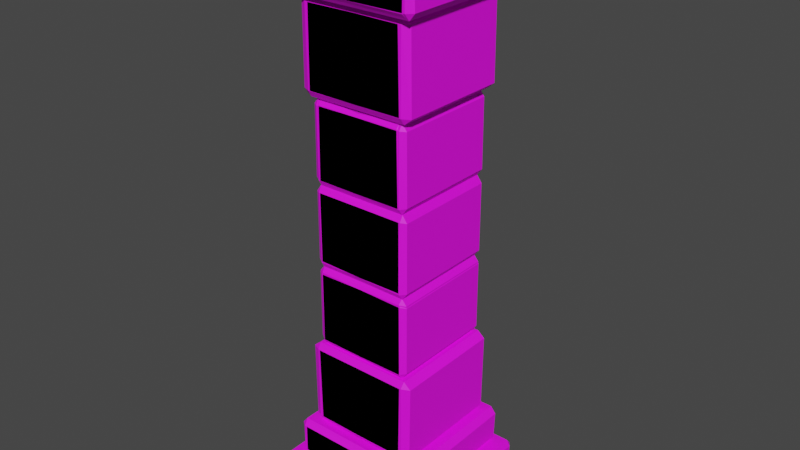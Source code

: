 # Source: Pillar_Standalone.blend  (saved by Blender 2.91.10; exported with 4.5.12 LTS)
import bpy
from mathutils import Matrix  # noqa: F401  (used for matrix-valued properties, if any)

bpy.ops.wm.read_factory_settings(use_empty=True)
scene = bpy.context.scene
scene.name = 'Scene'

# ---- collections
col_collection = bpy.data.collections.new('Collection'); scene.collection.children.link(col_collection)

# ---- images (referenced by path relative to the original .blend; pixels are not part of the script)
import os
ASSET_DIR = os.environ.get("B2B_ASSET_DIR", "")  # directory of the original .blend (textures are referenced by path, not embedded)
HERE = os.path.dirname(os.path.abspath(__file__))  # packed textures are extracted next to this script under _unpacked/

def load_image(name, relpath, width, height, colorspace="sRGB"):
    """Load a texture the original file referenced (path relative to the .blend, or extracted next to this script)."""
    p = next((c for c in (os.path.join(HERE, relpath), os.path.join(ASSET_DIR, relpath)) if relpath and os.path.exists(c)), "")
    if p:
        img = bpy.data.images.load(p, check_existing=True)
        img.name = name
    else:  # same state as the original file: an image datablock whose file is absent (Cycles renders it pink)
        img = bpy.data.images.new(name, width, height)
        img.source = "FILE"
        img.filepath = "//" + (relpath or name)
    img.colorspace_settings.name = colorspace
    return img
img_color2_png_010 = load_image('Color2.png.010', 'Color2.png', 1024, 1024, 'sRGB')

# ---- materials (node trees are filled in below, after node groups)
mat_material_010 = bpy.data.materials.new('Material.010')
mat_material_010.use_transparent_shadow = False

# ---- material node trees
mat_material_010.use_nodes = True; mat_material_010.node_tree.nodes.clear()
_N = mat_material_010.node_tree.nodes; _L = mat_material_010.node_tree.links
n0 = _N.new('ShaderNodeBsdfPrincipled'); n0.name = 'Principled BSDF'; n0.location = (10, 300)
n0.distribution = 'GGX'
n0.subsurface_method = 'BURLEY'
n0.inputs[2].default_value = 0.6
n0.inputs[3].default_value = 1.45
n0.inputs[27].default_value = (0.0, 0.0, 0.0, 1.0)
n0.inputs[28].default_value = 1.0
n1 = _N.new('ShaderNodeOutputMaterial'); n1.name = 'Material Output'; n1.location = (300, 300)
n2 = _N.new('ShaderNodeTexImage'); n2.name = 'Image Texture'; n2.location = (-280, 280)
n2.image = img_color2_png_010
_L.new(n0.outputs[0], n1.inputs[0])
_L.new(n2.outputs[0], n0.inputs[0])
n1.is_active_output = True

# ---- world
world_world = bpy.data.worlds.new('World'); scene.world = world_world
world_world.use_nodes = True; world_world.node_tree.nodes.clear()
_N = world_world.node_tree.nodes; _L = world_world.node_tree.links
n0 = _N.new('ShaderNodeOutputWorld'); n0.name = 'World Output'; n0.location = (300, 300)
n1 = _N.new('ShaderNodeBackground'); n1.name = 'Background'; n1.location = (10, 300)
n1.inputs[0].default_value = (0.05088, 0.05088, 0.05088, 1.0)
_L.new(n1.outputs[0], n0.inputs[0])
n0.is_active_output = True
world_world.color = (0.05088, 0.05088, 0.05088)
world_world.use_sun_shadow = False
world_world.sun_shadow_jitter_overblur = 0.0

# ---- meshes
me_cube_015 = bpy.data.meshes.new('Cube.015')
me_cube_015.from_pydata([(0.276, -0.2298, 0.0), (0.2745, -0.2474, 0.0231), (0.2865, -0.2298, 0.02366), (0.273, -0.2474, 0.1129), (0.276, -0.2298, 0.1354), (0.2878, -0.2298, 0.1149), (-0.259, -0.2298, 0.0), (-0.2742, -0.2298, 0.0223), (-0.2639, -0.2474, 0.02367), (-0.269, -0.2298, 0.1356), (-0.262, -0.2474, 0.1143), (-0.2747, -0.2298, 0.1117), (-0.1805, -0.1696, 1.78), (-0.1795, -0.1815, 1.757), (-0.2038, -0.1696, 1.76), (-0.1784, -0.1815, 1.487), (-0.1805, -0.1696, 1.465), (-0.2066, -0.1696, 1.487), (0.1703, -0.1696, 1.78), (0.199, -0.1696, 1.761), (0.1682, -0.1815, 1.76), (0.1776, -0.1696, 1.466), (0.1724, -0.1815, 1.488), (0.1993, -0.1696, 1.491), (-0.1625, -0.159, 1.464), (-0.1615, -0.1697, 1.441), (-0.1795, -0.159, 1.44), (-0.1606, -0.1697, 1.194), (-0.1625, -0.159, 1.173), (-0.1813, -0.159, 1.199), (0.1533, -0.159, 1.464), (0.1713, -0.159, 1.442), (0.1514, -0.1697, 1.444), (0.1599, -0.159, 1.175), (0.1551, -0.1697, 1.195), (0.1747, -0.159, 1.207), (-0.1641, -0.159, 1.174), (-0.1632, -0.1697, 1.152), (-0.1812, -0.159, 1.15), (-0.1606, -0.1697, 0.9046), (-0.1625, -0.159, 0.8835), (-0.1813, -0.159, 0.9094), (0.1603, -0.159, 1.172), (0.1783, -0.159, 1.15), (0.1585, -0.1697, 1.153), (0.1631, -0.159, 0.889), (0.1584, -0.1697, 0.9098), (0.178, -0.159, 0.9218), (-0.1637, -0.159, 0.8834), (-0.1628, -0.1697, 0.8611), (-0.1808, -0.159, 0.8593), (-0.161, -0.1697, 0.6127), (-0.1621, -0.159, 0.5915), (-0.1813, -0.159, 0.6198), (0.1615, -0.159, 0.8883), (0.1795, -0.159, 0.8663), (0.1596, -0.1697, 0.8688), (0.1627, -0.159, 0.5931), (0.1607, -0.1697, 0.61), (0.1772, -0.159, 0.6245), (-0.2247, -0.1989, 1.925), (-0.2234, -0.2131, 1.902), (-0.2406, -0.1989, 1.904), (-0.2222, -0.2131, 1.803), (-0.2247, -0.1989, 1.78), (-0.2439, -0.1989, 1.804), (0.2108, -0.1989, 1.925), (0.2323, -0.1989, 1.903), (0.2148, -0.2131, 1.901), (0.2196, -0.1989, 1.781), (0.2133, -0.2131, 1.801), (0.2328, -0.1989, 1.804), (-0.276, -0.2298, 2.03), (-0.2745, -0.2473, 2.007), (-0.2865, -0.2298, 2.006), (-0.273, -0.2473, 1.947), (-0.276, -0.2298, 1.925), (-0.2878, -0.2298, 1.945), (0.259, -0.2298, 2.03), (0.2742, -0.2298, 2.008), (0.2639, -0.2474, 2.006), (0.269, -0.2298, 1.924), (0.262, -0.2474, 1.946), (0.2747, -0.2298, 1.948), (0.1805, -0.1696, 0.2796), (0.1795, -0.1815, 0.3027), (0.2038, -0.1696, 0.2999), (0.1784, -0.1815, 0.5734), (0.1805, -0.1696, 0.5953), (0.2066, -0.1696, 0.5732), (-0.1703, -0.1696, 0.2796), (-0.199, -0.1696, 0.299), (-0.1682, -0.1815, 0.2999), (-0.1776, -0.1696, 0.5937), (-0.1724, -0.1815, 0.5721), (-0.1993, -0.1696, 0.569), (0.2247, -0.1989, 0.1356), (0.2234, -0.2131, 0.1587), (0.2406, -0.1989, 0.1564), (0.2222, -0.2131, 0.2579), (0.2247, -0.1989, 0.2804), (0.2439, -0.1989, 0.2568), (-0.2108, -0.1989, 0.1356), (-0.2323, -0.1989, 0.1579), (-0.2148, -0.2131, 0.1593), (-0.2196, -0.1989, 0.2796), (-0.2133, -0.2131, 0.2594), (-0.2328, -0.1989, 0.2568), (-0.276, -0.2298, 0.0), (-0.2745, -0.2474, 0.0231), (-0.2865, -0.2298, 0.02366), (-0.273, -0.2474, 0.1129), (-0.276, -0.2298, 0.1354), (-0.2878, -0.2298, 0.1149), (0.259, -0.2298, 0.0), (0.2742, -0.2298, 0.0223), (0.2639, -0.2474, 0.02367), (0.269, -0.2298, 0.1356), (0.262, -0.2474, 0.1143), (0.2747, -0.2298, 0.1117), (0.1805, -0.1696, 1.78), (0.1795, -0.1815, 1.757), (0.2038, -0.1696, 1.76), (0.1784, -0.1815, 1.487), (0.1805, -0.1696, 1.465), (0.2066, -0.1696, 1.487), (-0.1703, -0.1696, 1.78), (-0.199, -0.1696, 1.761), (-0.1682, -0.1815, 1.76), (-0.1776, -0.1696, 1.466), (-0.1724, -0.1815, 1.488), (-0.1993, -0.1696, 1.491), (0.1625, -0.159, 1.464), (0.1615, -0.1697, 1.441), (0.1795, -0.159, 1.44), (0.1606, -0.1697, 1.194), (0.1625, -0.159, 1.173), (0.1813, -0.159, 1.199), (-0.1533, -0.159, 1.464), (-0.1713, -0.159, 1.442), (-0.1514, -0.1697, 1.444), (-0.1599, -0.159, 1.175), (-0.1551, -0.1697, 1.195), (-0.1747, -0.159, 1.207), (0.1641, -0.159, 1.174), (0.1632, -0.1697, 1.152), (0.1812, -0.159, 1.15), (0.1606, -0.1697, 0.9046), (0.1625, -0.159, 0.8835), (0.1813, -0.159, 0.9094), (-0.1603, -0.159, 1.172), (-0.1783, -0.159, 1.15), (-0.1585, -0.1697, 1.153), (-0.1631, -0.159, 0.889), (-0.1584, -0.1697, 0.9098), (-0.178, -0.159, 0.9218), (0.1637, -0.159, 0.8834), (0.1628, -0.1697, 0.8611), (0.1808, -0.159, 0.8593), (0.161, -0.1697, 0.6127), (0.1621, -0.159, 0.5915), (0.1813, -0.159, 0.6198), (-0.1615, -0.159, 0.8883), (-0.1795, -0.159, 0.8663), (-0.1596, -0.1697, 0.8688), (-0.1627, -0.159, 0.5931), (-0.1607, -0.1697, 0.61), (-0.1772, -0.159, 0.6245), (0.2247, -0.1989, 1.925), (0.2234, -0.2131, 1.902), (0.2406, -0.1989, 1.904), (0.2222, -0.2131, 1.803), (0.2247, -0.1989, 1.78), (0.2439, -0.1989, 1.804), (-0.2108, -0.1989, 1.925), (-0.2323, -0.1989, 1.903), (-0.2148, -0.2131, 1.901), (-0.2196, -0.1989, 1.781), (-0.2133, -0.2131, 1.801), (-0.2328, -0.1989, 1.804), (0.276, -0.2298, 2.03), (0.2745, -0.2473, 2.007), (0.2865, -0.2298, 2.006), (0.273, -0.2473, 1.947), (0.276, -0.2298, 1.925), (0.2878, -0.2298, 1.945), (-0.259, -0.2298, 2.03), (-0.2742, -0.2298, 2.008), (-0.2639, -0.2474, 2.006), (-0.269, -0.2298, 1.924), (-0.262, -0.2474, 1.946), (-0.2747, -0.2298, 1.948), (-0.1805, -0.1696, 0.2796), (-0.1795, -0.1815, 0.3027), (-0.2038, -0.1696, 0.2999), (-0.1784, -0.1815, 0.5734), (-0.1805, -0.1696, 0.5953), (-0.2066, -0.1696, 0.5732), (0.1703, -0.1696, 0.2796), (0.199, -0.1696, 0.299), (0.1682, -0.1815, 0.2999), (0.1776, -0.1696, 0.5937), (0.1724, -0.1815, 0.5721), (0.1993, -0.1696, 0.569), (-0.2247, -0.1989, 0.1356), (-0.2234, -0.2131, 0.1587), (-0.2406, -0.1989, 0.1564), (-0.2222, -0.2131, 0.2579), (-0.2247, -0.1989, 0.2804), (-0.2439, -0.1989, 0.2568), (0.2108, -0.1989, 0.1356), (0.2323, -0.1989, 0.1579), (0.2148, -0.2131, 0.1593), (0.2196, -0.1989, 0.2796), (0.2133, -0.2131, 0.2594), (0.2328, -0.1989, 0.2568), (0.276, 0.2298, 0.0), (0.2745, 0.2474, 0.0231), (0.2865, 0.2298, 0.02366), (0.273, 0.2474, 0.1129), (0.276, 0.2298, 0.1354), (0.2878, 0.2298, 0.1149), (0.276, 0.0, 0.0), (0.2865, 0.0, 0.02366), (0.2878, 0.0, 0.1149), (0.276, 0.0, 0.1354), (-0.259, 0.2298, 0.0), (-0.2742, 0.2298, 0.0223), (-0.2639, 0.2474, 0.02367), (-0.269, 0.2298, 0.1356), (-0.262, 0.2474, 0.1143), (-0.2747, 0.2298, 0.1117), (-0.2742, 0.0, 0.0223), (-0.259, 0.0, 0.0), (-0.269, 0.0, 0.1356), (-0.2747, 0.0, 0.1117), (-0.1805, 0.1696, 1.78), (-0.1795, 0.1815, 1.757), (-0.2038, 0.1696, 1.76), (-0.1784, 0.1815, 1.487), (-0.1805, 0.1696, 1.465), (-0.2066, 0.1696, 1.487), (-0.1805, 0.0, 1.78), (-0.2038, 0.0, 1.76), (-0.2066, 0.0, 1.487), (-0.1805, 0.0, 1.465), (0.1703, 0.1696, 1.78), (0.199, 0.1696, 1.761), (0.1682, 0.1815, 1.76), (0.1776, 0.1696, 1.466), (0.1724, 0.1815, 1.488), (0.1993, 0.1696, 1.491), (0.199, 0.0, 1.761), (0.1703, 0.0, 1.78), (0.1776, 0.0, 1.466), (0.1993, 0.0, 1.491), (-0.1625, 0.159, 1.464), (-0.1615, 0.1697, 1.441), (-0.1795, 0.159, 1.44), (-0.1606, 0.1697, 1.194), (-0.1625, 0.159, 1.173), (-0.1813, 0.159, 1.199), (-0.1625, 0.0, 1.464), (-0.1795, 0.0, 1.44), (-0.1813, 0.0, 1.199), (-0.1625, 0.0, 1.173), (0.1533, 0.159, 1.464), (0.1713, 0.159, 1.442), (0.1514, 0.1697, 1.444), (0.1599, 0.159, 1.175), (0.1551, 0.1697, 1.195), (0.1747, 0.159, 1.207), (0.1713, 0.0, 1.442), (0.1533, 0.0, 1.464), (0.1599, 0.0, 1.175), (0.1747, 0.0, 1.207), (-0.1641, 0.159, 1.174), (-0.1632, 0.1697, 1.152), (-0.1812, 0.159, 1.15), (-0.1606, 0.1697, 0.9046), (-0.1625, 0.159, 0.8835), (-0.1813, 0.159, 0.9094), (-0.1641, 0.0, 1.174), (-0.1812, 0.0, 1.15), (-0.1813, 0.0, 0.9094), (-0.1625, 0.0, 0.8835), (0.1603, 0.159, 1.172), (0.1783, 0.159, 1.15), (0.1585, 0.1697, 1.153), (0.1631, 0.159, 0.889), (0.1584, 0.1697, 0.9098), (0.178, 0.159, 0.9218), (0.1783, 0.0, 1.15), (0.1603, 0.0, 1.172), (0.1631, 0.0, 0.889), (0.178, 0.0, 0.9218), (-0.1637, 0.159, 0.8834), (-0.1628, 0.1697, 0.8611), (-0.1808, 0.159, 0.8593), (-0.161, 0.1697, 0.6127), (-0.1621, 0.159, 0.5915), (-0.1813, 0.159, 0.6198), (-0.1637, 0.0, 0.8834), (-0.1808, 0.0, 0.8593), (-0.1813, 0.0, 0.6198), (-0.1621, 0.0, 0.5915), (0.1615, 0.159, 0.8883), (0.1795, 0.159, 0.8663), (0.1596, 0.1697, 0.8688), (0.1627, 0.159, 0.5931), (0.1607, 0.1697, 0.61), (0.1772, 0.159, 0.6245), (0.1795, 0.0, 0.8663), (0.1615, 0.0, 0.8883), (0.1627, 0.0, 0.5931), (0.1772, 0.0, 0.6245), (-0.2247, 0.1989, 1.925), (-0.2234, 0.2131, 1.902), (-0.2406, 0.1989, 1.904), (-0.2222, 0.2131, 1.803), (-0.2247, 0.1989, 1.78), (-0.2439, 0.1989, 1.804), (-0.2247, 0.0, 1.925), (-0.2406, 0.0, 1.904), (-0.2439, 0.0, 1.804), (-0.2247, 0.0, 1.78), (0.2108, 0.1989, 1.925), (0.2323, 0.1989, 1.903), (0.2148, 0.2131, 1.901), (0.2196, 0.1989, 1.781), (0.2133, 0.2131, 1.801), (0.2328, 0.1989, 1.804), (0.2323, 0.0, 1.903), (0.2108, 0.0, 1.925), (0.2196, 0.0, 1.781), (0.2328, 0.0, 1.804), (-0.276, 0.2298, 2.03), (-0.2745, 0.2473, 2.007), (-0.2865, 0.2298, 2.006), (-0.273, 0.2473, 1.947), (-0.276, 0.2298, 1.925), (-0.2878, 0.2298, 1.945), (-0.276, 0.0, 2.03), (-0.2865, 0.0, 2.006), (-0.2878, 0.0, 1.945), (-0.276, 0.0, 1.925), (0.259, 0.2298, 2.03), (0.2742, 0.2298, 2.008), (0.2639, 0.2474, 2.006), (0.269, 0.2298, 1.924), (0.262, 0.2474, 1.946), (0.2747, 0.2298, 1.948), (0.2742, 0.0, 2.008), (0.259, 0.0, 2.03), (0.269, 0.0, 1.924), (0.2747, 0.0, 1.948), (0.1805, 0.1696, 0.2796), (0.1795, 0.1815, 0.3027), (0.2038, 0.1696, 0.2999), (0.1784, 0.1815, 0.5734), (0.1805, 0.1696, 0.5953), (0.2066, 0.1696, 0.5732), (0.1805, 0.0, 0.2796), (0.2038, 0.0, 0.2999), (0.2066, 0.0, 0.5732), (0.1805, 0.0, 0.5953), (-0.1703, 0.1696, 0.2796), (-0.199, 0.1696, 0.299), (-0.1682, 0.1815, 0.2999), (-0.1776, 0.1696, 0.5937), (-0.1724, 0.1815, 0.5721), (-0.1993, 0.1696, 0.569), (-0.199, 0.0, 0.299), (-0.1703, 0.0, 0.2796), (-0.1776, 0.0, 0.5937), (-0.1993, 0.0, 0.569), (0.2247, 0.1989, 0.1356), (0.2234, 0.2131, 0.1587), (0.2406, 0.1989, 0.1564), (0.2222, 0.2131, 0.2579), (0.2247, 0.1989, 0.2804), (0.2439, 0.1989, 0.2568), (0.2247, 0.0, 0.1356), (0.2406, 0.0, 0.1564), (0.2439, 0.0, 0.2568), (0.2247, 0.0, 0.2804), (-0.2108, 0.1989, 0.1356), (-0.2323, 0.1989, 0.1579), (-0.2148, 0.2131, 0.1593), (-0.2196, 0.1989, 0.2796), (-0.2133, 0.2131, 0.2594), (-0.2328, 0.1989, 0.2568), (-0.2323, 0.0, 0.1579), (-0.2108, 0.0, 0.1356), (-0.2196, 0.0, 0.2796), (-0.2328, 0.0, 0.2568), (-0.276, 0.2298, 0.0), (-0.2745, 0.2474, 0.0231), (-0.2865, 0.2298, 0.02366), (-0.273, 0.2474, 0.1129), (-0.276, 0.2298, 0.1354), (-0.2878, 0.2298, 0.1149), (-0.276, 0.0, 0.0), (-0.2865, 0.0, 0.02366), (-0.2878, 0.0, 0.1149), (-0.276, 0.0, 0.1354), (0.259, 0.2298, 0.0), (0.2742, 0.2298, 0.0223), (0.2639, 0.2474, 0.02367), (0.269, 0.2298, 0.1356), (0.262, 0.2474, 0.1143), (0.2747, 0.2298, 0.1117), (0.2742, 0.0, 0.0223), (0.259, 0.0, 0.0), (0.269, 0.0, 0.1356), (0.2747, 0.0, 0.1117), (0.1805, 0.1696, 1.78), (0.1795, 0.1815, 1.757), (0.2038, 0.1696, 1.76), (0.1784, 0.1815, 1.487), (0.1805, 0.1696, 1.465), (0.2066, 0.1696, 1.487), (0.1805, 0.0, 1.78), (0.2038, 0.0, 1.76), (0.2066, 0.0, 1.487), (0.1805, 0.0, 1.465), (-0.1703, 0.1696, 1.78), (-0.199, 0.1696, 1.761), (-0.1682, 0.1815, 1.76), (-0.1776, 0.1696, 1.466), (-0.1724, 0.1815, 1.488), (-0.1993, 0.1696, 1.491), (-0.199, 0.0, 1.761), (-0.1703, 0.0, 1.78), (-0.1776, 0.0, 1.466), (-0.1993, 0.0, 1.491), (0.1625, 0.159, 1.464), (0.1615, 0.1697, 1.441), (0.1795, 0.159, 1.44), (0.1606, 0.1697, 1.194), (0.1625, 0.159, 1.173), (0.1813, 0.159, 1.199), (0.1625, 0.0, 1.464), (0.1795, 0.0, 1.44), (0.1813, 0.0, 1.199), (0.1625, 0.0, 1.173), (-0.1533, 0.159, 1.464), (-0.1713, 0.159, 1.442), (-0.1514, 0.1697, 1.444), (-0.1599, 0.159, 1.175), (-0.1551, 0.1697, 1.195), (-0.1747, 0.159, 1.207), (-0.1713, 0.0, 1.442), (-0.1533, 0.0, 1.464), (-0.1599, 0.0, 1.175), (-0.1747, 0.0, 1.207), (0.1641, 0.159, 1.174), (0.1632, 0.1697, 1.152), (0.1812, 0.159, 1.15), (0.1606, 0.1697, 0.9046), (0.1625, 0.159, 0.8835), (0.1813, 0.159, 0.9094), (0.1641, 0.0, 1.174), (0.1812, 0.0, 1.15), (0.1813, 0.0, 0.9094), (0.1625, 0.0, 0.8835), (-0.1603, 0.159, 1.172), (-0.1783, 0.159, 1.15), (-0.1585, 0.1697, 1.153), (-0.1631, 0.159, 0.889), (-0.1584, 0.1697, 0.9098), (-0.178, 0.159, 0.9218), (-0.1783, 0.0, 1.15), (-0.1603, 0.0, 1.172), (-0.1631, 0.0, 0.889), (-0.178, 0.0, 0.9218), (0.1637, 0.159, 0.8834), (0.1628, 0.1697, 0.8611), (0.1808, 0.159, 0.8593), (0.161, 0.1697, 0.6127), (0.1621, 0.159, 0.5915), (0.1813, 0.159, 0.6198), (0.1637, 0.0, 0.8834), (0.1808, 0.0, 0.8593), (0.1813, 0.0, 0.6198), (0.1621, 0.0, 0.5915), (-0.1615, 0.159, 0.8883), (-0.1795, 0.159, 0.8663), (-0.1596, 0.1697, 0.8688), (-0.1627, 0.159, 0.5931), (-0.1607, 0.1697, 0.61), (-0.1772, 0.159, 0.6245), (-0.1795, 0.0, 0.8663), (-0.1615, 0.0, 0.8883), (-0.1627, 0.0, 0.5931), (-0.1772, 0.0, 0.6245), (0.2247, 0.1989, 1.925), (0.2234, 0.2131, 1.902), (0.2406, 0.1989, 1.904), (0.2222, 0.2131, 1.803), (0.2247, 0.1989, 1.78), (0.2439, 0.1989, 1.804), (0.2247, 0.0, 1.925), (0.2406, 0.0, 1.904), (0.2439, 0.0, 1.804), (0.2247, 0.0, 1.78), (-0.2108, 0.1989, 1.925), (-0.2323, 0.1989, 1.903), (-0.2148, 0.2131, 1.901), (-0.2196, 0.1989, 1.781), (-0.2133, 0.2131, 1.801), (-0.2328, 0.1989, 1.804), (-0.2323, 0.0, 1.903), (-0.2108, 0.0, 1.925), (-0.2196, 0.0, 1.781), (-0.2328, 0.0, 1.804), (0.276, 0.2298, 2.03), (0.2745, 0.2473, 2.007), (0.2865, 0.2298, 2.006), (0.273, 0.2473, 1.947), (0.276, 0.2298, 1.925), (0.2878, 0.2298, 1.945), (0.276, 0.0, 2.03), (0.2865, 0.0, 2.006), (0.2878, 0.0, 1.945), (0.276, 0.0, 1.925), (-0.259, 0.2298, 2.03), (-0.2742, 0.2298, 2.008), (-0.2639, 0.2474, 2.006), (-0.269, 0.2298, 1.924), (-0.262, 0.2474, 1.946), (-0.2747, 0.2298, 1.948), (-0.2742, 0.0, 2.008), (-0.259, 0.0, 2.03), (-0.269, 0.0, 1.924), (-0.2747, 0.0, 1.948), (-0.1805, 0.1696, 0.2796), (-0.1795, 0.1815, 0.3027), (-0.2038, 0.1696, 0.2999), (-0.1784, 0.1815, 0.5734), (-0.1805, 0.1696, 0.5953), (-0.2066, 0.1696, 0.5732), (-0.1805, 0.0, 0.2796), (-0.2038, 0.0, 0.2999), (-0.2066, 0.0, 0.5732), (-0.1805, 0.0, 0.5953), (0.1703, 0.1696, 0.2796), (0.199, 0.1696, 0.299), (0.1682, 0.1815, 0.2999), (0.1776, 0.1696, 0.5937), (0.1724, 0.1815, 0.5721), (0.1993, 0.1696, 0.569), (0.199, 0.0, 0.299), (0.1703, 0.0, 0.2796), (0.1776, 0.0, 0.5937), (0.1993, 0.0, 0.569), (-0.2247, 0.1989, 0.1356), (-0.2234, 0.2131, 0.1587), (-0.2406, 0.1989, 0.1564), (-0.2222, 0.2131, 0.2579), (-0.2247, 0.1989, 0.2804), (-0.2439, 0.1989, 0.2568), (-0.2247, 0.0, 0.1356), (-0.2406, 0.0, 0.1564), (-0.2439, 0.0, 0.2568), (-0.2247, 0.0, 0.2804), (0.2108, 0.1989, 0.1356), (0.2323, 0.1989, 0.1579), (0.2148, 0.2131, 0.1593), (0.2196, 0.1989, 0.2796), (0.2133, 0.2131, 0.2594), (0.2328, 0.1989, 0.2568), (0.2323, 0.0, 0.1579), (0.2108, 0.0, 0.1356), (0.2196, 0.0, 0.2796), (0.2328, 0.0, 0.2568)], [], [(8, 10, 3, 1), (232, 235, 11, 7), (234, 225, 4, 9), (2, 5, 224, 223), (0, 1, 2), (3, 4, 5), (6, 7, 8), (9, 10, 11), (222, 0, 2, 223), (1, 3, 5, 2), (4, 225, 224, 5), (6, 233, 232, 7), (234, 9, 11, 235), (10, 8, 7, 11), (0, 6, 8, 1), (9, 4, 3, 10), (222, 233, 6, 0), (20, 22, 15, 13), (252, 255, 23, 19), (254, 245, 16, 21), (14, 17, 244, 243), (12, 13, 14), (15, 16, 17), (18, 19, 20), (21, 22, 23), (242, 12, 14, 243), (13, 15, 17, 14), (16, 245, 244, 17), (18, 253, 252, 19), (254, 21, 23, 255), (22, 20, 19, 23), (12, 18, 20, 13), (21, 16, 15, 22), (242, 253, 18, 12), (32, 34, 27, 25), (272, 275, 35, 31), (274, 265, 28, 33), (26, 29, 264, 263), (24, 25, 26), (27, 28, 29), (30, 31, 32), (33, 34, 35), (262, 24, 26, 263), (25, 27, 29, 26), (28, 265, 264, 29), (30, 273, 272, 31), (274, 33, 35, 275), (34, 32, 31, 35), (24, 30, 32, 25), (33, 28, 27, 34), (262, 273, 30, 24), (44, 46, 39, 37), (292, 295, 47, 43), (294, 285, 40, 45), (38, 41, 284, 283), (36, 37, 38), (39, 40, 41), (42, 43, 44), (45, 46, 47), (282, 36, 38, 283), (37, 39, 41, 38), (40, 285, 284, 41), (42, 293, 292, 43), (294, 45, 47, 295), (46, 44, 43, 47), (36, 42, 44, 37), (45, 40, 39, 46), (282, 293, 42, 36), (56, 58, 51, 49), (312, 315, 59, 55), (314, 305, 52, 57), (50, 53, 304, 303), (48, 49, 50), (51, 52, 53), (54, 55, 56), (57, 58, 59), (302, 48, 50, 303), (49, 51, 53, 50), (52, 305, 304, 53), (54, 313, 312, 55), (314, 57, 59, 315), (58, 56, 55, 59), (48, 54, 56, 49), (57, 52, 51, 58), (302, 313, 54, 48), (68, 70, 63, 61), (332, 335, 71, 67), (334, 325, 64, 69), (62, 65, 324, 323), (60, 61, 62), (63, 64, 65), (66, 67, 68), (69, 70, 71), (322, 60, 62, 323), (61, 63, 65, 62), (64, 325, 324, 65), (66, 333, 332, 67), (334, 69, 71, 335), (70, 68, 67, 71), (60, 66, 68, 61), (69, 64, 63, 70), (322, 333, 66, 60), (80, 82, 75, 73), (352, 355, 83, 79), (354, 345, 76, 81), (74, 77, 344, 343), (72, 73, 74), (75, 76, 77), (78, 79, 80), (81, 82, 83), (342, 72, 74, 343), (73, 75, 77, 74), (76, 345, 344, 77), (78, 353, 352, 79), (354, 81, 83, 355), (82, 80, 79, 83), (72, 78, 80, 73), (81, 76, 75, 82), (342, 353, 78, 72), (92, 94, 87, 85), (372, 375, 95, 91), (374, 365, 88, 93), (86, 89, 364, 363), (84, 85, 86), (87, 88, 89), (90, 91, 92), (93, 94, 95), (362, 84, 86, 363), (85, 87, 89, 86), (88, 365, 364, 89), (90, 373, 372, 91), (374, 93, 95, 375), (94, 92, 91, 95), (84, 90, 92, 85), (93, 88, 87, 94), (362, 373, 90, 84), (104, 106, 99, 97), (392, 395, 107, 103), (394, 385, 100, 105), (98, 101, 384, 383), (96, 97, 98), (99, 100, 101), (102, 103, 104), (105, 106, 107), (382, 96, 98, 383), (97, 99, 101, 98), (100, 385, 384, 101), (102, 393, 392, 103), (394, 105, 107, 395), (106, 104, 103, 107), (96, 102, 104, 97), (105, 100, 99, 106), (382, 393, 102, 96), (116, 109, 111, 118), (412, 115, 119, 415), (414, 117, 112, 405), (110, 403, 404, 113), (108, 110, 109), (111, 113, 112), (114, 116, 115), (117, 119, 118), (402, 403, 110, 108), (109, 110, 113, 111), (112, 113, 404, 405), (114, 115, 412, 413), (414, 415, 119, 117), (118, 119, 115, 116), (108, 109, 116, 114), (117, 118, 111, 112), (402, 108, 114, 413), (128, 121, 123, 130), (432, 127, 131, 435), (434, 129, 124, 425), (122, 423, 424, 125), (120, 122, 121), (123, 125, 124), (126, 128, 127), (129, 131, 130), (422, 423, 122, 120), (121, 122, 125, 123), (124, 125, 424, 425), (126, 127, 432, 433), (434, 435, 131, 129), (130, 131, 127, 128), (120, 121, 128, 126), (129, 130, 123, 124), (422, 120, 126, 433), (140, 133, 135, 142), (452, 139, 143, 455), (454, 141, 136, 445), (134, 443, 444, 137), (132, 134, 133), (135, 137, 136), (138, 140, 139), (141, 143, 142), (442, 443, 134, 132), (133, 134, 137, 135), (136, 137, 444, 445), (138, 139, 452, 453), (454, 455, 143, 141), (142, 143, 139, 140), (132, 133, 140, 138), (141, 142, 135, 136), (442, 132, 138, 453), (152, 145, 147, 154), (472, 151, 155, 475), (474, 153, 148, 465), (146, 463, 464, 149), (144, 146, 145), (147, 149, 148), (150, 152, 151), (153, 155, 154), (462, 463, 146, 144), (145, 146, 149, 147), (148, 149, 464, 465), (150, 151, 472, 473), (474, 475, 155, 153), (154, 155, 151, 152), (144, 145, 152, 150), (153, 154, 147, 148), (462, 144, 150, 473), (164, 157, 159, 166), (492, 163, 167, 495), (494, 165, 160, 485), (158, 483, 484, 161), (156, 158, 157), (159, 161, 160), (162, 164, 163), (165, 167, 166), (482, 483, 158, 156), (157, 158, 161, 159), (160, 161, 484, 485), (162, 163, 492, 493), (494, 495, 167, 165), (166, 167, 163, 164), (156, 157, 164, 162), (165, 166, 159, 160), (482, 156, 162, 493), (176, 169, 171, 178), (512, 175, 179, 515), (514, 177, 172, 505), (170, 503, 504, 173), (168, 170, 169), (171, 173, 172), (174, 176, 175), (177, 179, 178), (502, 503, 170, 168), (169, 170, 173, 171), (172, 173, 504, 505), (174, 175, 512, 513), (514, 515, 179, 177), (178, 179, 175, 176), (168, 169, 176, 174), (177, 178, 171, 172), (502, 168, 174, 513), (188, 181, 183, 190), (532, 187, 191, 535), (534, 189, 184, 525), (182, 523, 524, 185), (180, 182, 181), (183, 185, 184), (186, 188, 187), (189, 191, 190), (522, 523, 182, 180), (181, 182, 185, 183), (184, 185, 524, 525), (186, 187, 532, 533), (534, 535, 191, 189), (190, 191, 187, 188), (180, 181, 188, 186), (189, 190, 183, 184), (522, 180, 186, 533), (200, 193, 195, 202), (552, 199, 203, 555), (554, 201, 196, 545), (194, 543, 544, 197), (192, 194, 193), (195, 197, 196), (198, 200, 199), (201, 203, 202), (542, 543, 194, 192), (193, 194, 197, 195), (196, 197, 544, 545), (198, 199, 552, 553), (554, 555, 203, 201), (202, 203, 199, 200), (192, 193, 200, 198), (201, 202, 195, 196), (542, 192, 198, 553), (212, 205, 207, 214), (572, 211, 215, 575), (574, 213, 208, 565), (206, 563, 564, 209), (204, 206, 205), (207, 209, 208), (210, 212, 211), (213, 215, 214), (562, 563, 206, 204), (205, 206, 209, 207), (208, 209, 564, 565), (210, 211, 572, 573), (574, 575, 215, 213), (214, 215, 211, 212), (204, 205, 212, 210), (213, 214, 207, 208), (562, 204, 210, 573), (228, 217, 219, 230), (232, 227, 231, 235), (234, 229, 220, 225), (218, 223, 224, 221), (216, 218, 217), (219, 221, 220), (226, 228, 227), (229, 231, 230), (222, 223, 218, 216), (217, 218, 221, 219), (220, 221, 224, 225), (226, 227, 232, 233), (234, 235, 231, 229), (230, 231, 227, 228), (216, 217, 228, 226), (229, 230, 219, 220), (222, 216, 226, 233), (248, 237, 239, 250), (252, 247, 251, 255), (254, 249, 240, 245), (238, 243, 244, 241), (236, 238, 237), (239, 241, 240), (246, 248, 247), (249, 251, 250), (242, 243, 238, 236), (237, 238, 241, 239), (240, 241, 244, 245), (246, 247, 252, 253), (254, 255, 251, 249), (250, 251, 247, 248), (236, 237, 248, 246), (249, 250, 239, 240), (242, 236, 246, 253), (268, 257, 259, 270), (272, 267, 271, 275), (274, 269, 260, 265), (258, 263, 264, 261), (256, 258, 257), (259, 261, 260), (266, 268, 267), (269, 271, 270), (262, 263, 258, 256), (257, 258, 261, 259), (260, 261, 264, 265), (266, 267, 272, 273), (274, 275, 271, 269), (270, 271, 267, 268), (256, 257, 268, 266), (269, 270, 259, 260), (262, 256, 266, 273), (288, 277, 279, 290), (292, 287, 291, 295), (294, 289, 280, 285), (278, 283, 284, 281), (276, 278, 277), (279, 281, 280), (286, 288, 287), (289, 291, 290), (282, 283, 278, 276), (277, 278, 281, 279), (280, 281, 284, 285), (286, 287, 292, 293), (294, 295, 291, 289), (290, 291, 287, 288), (276, 277, 288, 286), (289, 290, 279, 280), (282, 276, 286, 293), (308, 297, 299, 310), (312, 307, 311, 315), (314, 309, 300, 305), (298, 303, 304, 301), (296, 298, 297), (299, 301, 300), (306, 308, 307), (309, 311, 310), (302, 303, 298, 296), (297, 298, 301, 299), (300, 301, 304, 305), (306, 307, 312, 313), (314, 315, 311, 309), (310, 311, 307, 308), (296, 297, 308, 306), (309, 310, 299, 300), (302, 296, 306, 313), (328, 317, 319, 330), (332, 327, 331, 335), (334, 329, 320, 325), (318, 323, 324, 321), (316, 318, 317), (319, 321, 320), (326, 328, 327), (329, 331, 330), (322, 323, 318, 316), (317, 318, 321, 319), (320, 321, 324, 325), (326, 327, 332, 333), (334, 335, 331, 329), (330, 331, 327, 328), (316, 317, 328, 326), (329, 330, 319, 320), (322, 316, 326, 333), (348, 337, 339, 350), (352, 347, 351, 355), (354, 349, 340, 345), (338, 343, 344, 341), (336, 338, 337), (339, 341, 340), (346, 348, 347), (349, 351, 350), (342, 343, 338, 336), (337, 338, 341, 339), (340, 341, 344, 345), (346, 347, 352, 353), (354, 355, 351, 349), (350, 351, 347, 348), (336, 337, 348, 346), (349, 350, 339, 340), (342, 336, 346, 353), (368, 357, 359, 370), (372, 367, 371, 375), (374, 369, 360, 365), (358, 363, 364, 361), (356, 358, 357), (359, 361, 360), (366, 368, 367), (369, 371, 370), (362, 363, 358, 356), (357, 358, 361, 359), (360, 361, 364, 365), (366, 367, 372, 373), (374, 375, 371, 369), (370, 371, 367, 368), (356, 357, 368, 366), (369, 370, 359, 360), (362, 356, 366, 373), (388, 377, 379, 390), (392, 387, 391, 395), (394, 389, 380, 385), (378, 383, 384, 381), (376, 378, 377), (379, 381, 380), (386, 388, 387), (389, 391, 390), (382, 383, 378, 376), (377, 378, 381, 379), (380, 381, 384, 385), (386, 387, 392, 393), (394, 395, 391, 389), (390, 391, 387, 388), (376, 377, 388, 386), (389, 390, 379, 380), (382, 376, 386, 393), (408, 410, 399, 397), (412, 415, 411, 407), (414, 405, 400, 409), (398, 401, 404, 403), (396, 397, 398), (399, 400, 401), (406, 407, 408), (409, 410, 411), (402, 396, 398, 403), (397, 399, 401, 398), (400, 405, 404, 401), (406, 413, 412, 407), (414, 409, 411, 415), (410, 408, 407, 411), (396, 406, 408, 397), (409, 400, 399, 410), (402, 413, 406, 396), (428, 430, 419, 417), (432, 435, 431, 427), (434, 425, 420, 429), (418, 421, 424, 423), (416, 417, 418), (419, 420, 421), (426, 427, 428), (429, 430, 431), (422, 416, 418, 423), (417, 419, 421, 418), (420, 425, 424, 421), (426, 433, 432, 427), (434, 429, 431, 435), (430, 428, 427, 431), (416, 426, 428, 417), (429, 420, 419, 430), (422, 433, 426, 416), (448, 450, 439, 437), (452, 455, 451, 447), (454, 445, 440, 449), (438, 441, 444, 443), (436, 437, 438), (439, 440, 441), (446, 447, 448), (449, 450, 451), (442, 436, 438, 443), (437, 439, 441, 438), (440, 445, 444, 441), (446, 453, 452, 447), (454, 449, 451, 455), (450, 448, 447, 451), (436, 446, 448, 437), (449, 440, 439, 450), (442, 453, 446, 436), (468, 470, 459, 457), (472, 475, 471, 467), (474, 465, 460, 469), (458, 461, 464, 463), (456, 457, 458), (459, 460, 461), (466, 467, 468), (469, 470, 471), (462, 456, 458, 463), (457, 459, 461, 458), (460, 465, 464, 461), (466, 473, 472, 467), (474, 469, 471, 475), (470, 468, 467, 471), (456, 466, 468, 457), (469, 460, 459, 470), (462, 473, 466, 456), (488, 490, 479, 477), (492, 495, 491, 487), (494, 485, 480, 489), (478, 481, 484, 483), (476, 477, 478), (479, 480, 481), (486, 487, 488), (489, 490, 491), (482, 476, 478, 483), (477, 479, 481, 478), (480, 485, 484, 481), (486, 493, 492, 487), (494, 489, 491, 495), (490, 488, 487, 491), (476, 486, 488, 477), (489, 480, 479, 490), (482, 493, 486, 476), (508, 510, 499, 497), (512, 515, 511, 507), (514, 505, 500, 509), (498, 501, 504, 503), (496, 497, 498), (499, 500, 501), (506, 507, 508), (509, 510, 511), (502, 496, 498, 503), (497, 499, 501, 498), (500, 505, 504, 501), (506, 513, 512, 507), (514, 509, 511, 515), (510, 508, 507, 511), (496, 506, 508, 497), (509, 500, 499, 510), (502, 513, 506, 496), (528, 530, 519, 517), (532, 535, 531, 527), (534, 525, 520, 529), (518, 521, 524, 523), (516, 517, 518), (519, 520, 521), (526, 527, 528), (529, 530, 531), (522, 516, 518, 523), (517, 519, 521, 518), (520, 525, 524, 521), (526, 533, 532, 527), (534, 529, 531, 535), (530, 528, 527, 531), (516, 526, 528, 517), (529, 520, 519, 530), (522, 533, 526, 516), (548, 550, 539, 537), (552, 555, 551, 547), (554, 545, 540, 549), (538, 541, 544, 543), (536, 537, 538), (539, 540, 541), (546, 547, 548), (549, 550, 551), (542, 536, 538, 543), (537, 539, 541, 538), (540, 545, 544, 541), (546, 553, 552, 547), (554, 549, 551, 555), (550, 548, 547, 551), (536, 546, 548, 537), (549, 540, 539, 550), (542, 553, 546, 536), (568, 570, 559, 557), (572, 575, 571, 567), (574, 565, 560, 569), (558, 561, 564, 563), (556, 557, 558), (559, 560, 561), (566, 567, 568), (569, 570, 571), (562, 556, 558, 563), (557, 559, 561, 558), (560, 565, 564, 561), (566, 573, 572, 567), (574, 569, 571, 575), (570, 568, 567, 571), (556, 566, 568, 557), (569, 560, 559, 570), (562, 573, 566, 556)])
_uv = me_cube_015.uv_layers.new(name='UVMap')
_uv.uv.foreach_set('vector', [0.1978, 0.8233, 0.1982, 0.8233, 0.1982, 0.8237, 0.1978, 0.8237, 0.1978, 0.8229, 0.1982, 0.8229, 0.1982, 0.8233, 0.1978, 0.8233, 0.1982, 0.8229, 0.1986, 0.8229, 0.1986, 0.8233, 0.1982, 0.8233, 0.1978, 0.8222, 0.1982, 0.8222, 0.1982, 0.8225, 0.1978, 0.8225, 0.1978, 0.8237, 0.1978, 0.8237, 0.1978, 0.8237, 0.1982, 0.8237, 0.1982, 0.8237, 0.1982, 0.8237, 0.1978, 0.8233, 0.1978, 0.8233, 0.1978, 0.8233, 0.1982, 0.8233, 0.1982, 0.8233, 0.1982, 0.8233, 0.1974, 0.8229, 0.1974, 0.8233, 0.1974, 0.8233, 0.1974, 0.8229, 0.1978, 0.8237, 0.1982, 0.8237, 0.1982, 0.8237, 0.1978, 0.8237, 0.1982, 0.8222, 0.1982, 0.8225, 0.1982, 0.8225, 0.1982, 0.8222, 0.1978, 0.8233, 0.1978, 0.8229, 0.1978, 0.8229, 0.1978, 0.8233, 0.1982, 0.8229, 0.1982, 0.8233, 0.1982, 0.8233, 0.1982, 0.8229, 0.1982, 0.8233, 0.1978, 0.8233, 0.1978, 0.8233, 0.1982, 0.8233, 0.1978, 0.8237, 0.1978, 0.8233, 0.1978, 0.8233, 0.1978, 0.8237, 0.1982, 0.8233, 0.1982, 0.8237, 0.1982, 0.8237, 0.1982, 0.8233, 0.1974, 0.8229, 0.1978, 0.8229, 0.1978, 0.8233, 0.1974, 0.8233, 0.1984, 0.8046, 0.1983, 0.8046, 0.1983, 0.8045, 0.1984, 0.8045, 0.1984, 0.8047, 0.1983, 0.8047, 0.1983, 0.8046, 0.1984, 0.8046, 0.1983, 0.8047, 0.1982, 0.8047, 0.1982, 0.8046, 0.1983, 0.8046, 0.1984, 0.805, 0.1983, 0.805, 0.1983, 0.8049, 0.1984, 0.8049, 0.1984, 0.8045, 0.1984, 0.8045, 0.1984, 0.8045, 0.1983, 0.8045, 0.1983, 0.8045, 0.1983, 0.8045, 0.1984, 0.8046, 0.1984, 0.8046, 0.1984, 0.8046, 0.1983, 0.8046, 0.1983, 0.8046, 0.1983, 0.8046, 0.1986, 0.8047, 0.1986, 0.8046, 0.1986, 0.8046, 0.1986, 0.8047, 0.1984, 0.8045, 0.1983, 0.8045, 0.1983, 0.8045, 0.1984, 0.8045, 0.1983, 0.805, 0.1983, 0.8049, 0.1983, 0.8049, 0.1983, 0.805, 0.1984, 0.8046, 0.1984, 0.8047, 0.1984, 0.8047, 0.1984, 0.8046, 0.1983, 0.8047, 0.1983, 0.8046, 0.1983, 0.8046, 0.1983, 0.8047, 0.1983, 0.8046, 0.1984, 0.8046, 0.1984, 0.8046, 0.1983, 0.8046, 0.1984, 0.8045, 0.1984, 0.8046, 0.1984, 0.8046, 0.1984, 0.8045, 0.1983, 0.8046, 0.1983, 0.8045, 0.1983, 0.8045, 0.1983, 0.8046, 0.1986, 0.8047, 0.1984, 0.8047, 0.1984, 0.8046, 0.1986, 0.8046, 0.1984, 0.8046, 0.1983, 0.8046, 0.1983, 0.8045, 0.1984, 0.8045, 0.1984, 0.8047, 0.1983, 0.8047, 0.1983, 0.8046, 0.1984, 0.8046, 0.1983, 0.8047, 0.1982, 0.8047, 0.1982, 0.8046, 0.1983, 0.8046, 0.1984, 0.805, 0.1983, 0.805, 0.1983, 0.8049, 0.1984, 0.8049, 0.1984, 0.8045, 0.1984, 0.8045, 0.1984, 0.8045, 0.1983, 0.8045, 0.1983, 0.8045, 0.1983, 0.8045, 0.1984, 0.8046, 0.1984, 0.8046, 0.1984, 0.8046, 0.1983, 0.8046, 0.1983, 0.8046, 0.1983, 0.8046, 0.1986, 0.8047, 0.1986, 0.8046, 0.1986, 0.8046, 0.1986, 0.8047, 0.1984, 0.8045, 0.1983, 0.8045, 0.1983, 0.8045, 0.1984, 0.8045, 0.1983, 0.805, 0.1983, 0.8049, 0.1983, 0.8049, 0.1983, 0.805, 0.1984, 0.8046, 0.1984, 0.8047, 0.1984, 0.8047, 0.1984, 0.8046, 0.1983, 0.8047, 0.1983, 0.8046, 0.1983, 0.8046, 0.1983, 0.8047, 0.1983, 0.8046, 0.1984, 0.8046, 0.1984, 0.8046, 0.1983, 0.8046, 0.1984, 0.8045, 0.1984, 0.8046, 0.1984, 0.8046, 0.1984, 0.8045, 0.1983, 0.8046, 0.1983, 0.8045, 0.1983, 0.8045, 0.1983, 0.8046, 0.1986, 0.8047, 0.1984, 0.8047, 0.1984, 0.8046, 0.1986, 0.8046, 0.1984, 0.8046, 0.1983, 0.8046, 0.1983, 0.8045, 0.1984, 0.8045, 0.1984, 0.8047, 0.1983, 0.8047, 0.1983, 0.8046, 0.1984, 0.8046, 0.1983, 0.8047, 0.1982, 0.8047, 0.1982, 0.8046, 0.1983, 0.8046, 0.1984, 0.805, 0.1983, 0.805, 0.1983, 0.8049, 0.1984, 0.8049, 0.1984, 0.8045, 0.1984, 0.8045, 0.1984, 0.8045, 0.1983, 0.8045, 0.1983, 0.8045, 0.1983, 0.8045, 0.1984, 0.8046, 0.1984, 0.8046, 0.1984, 0.8046, 0.1983, 0.8046, 0.1983, 0.8046, 0.1983, 0.8046, 0.1986, 0.8047, 0.1986, 0.8046, 0.1986, 0.8046, 0.1986, 0.8047, 0.1984, 0.8045, 0.1983, 0.8045, 0.1983, 0.8045, 0.1984, 0.8045, 0.1983, 0.805, 0.1983, 0.8049, 0.1983, 0.8049, 0.1983, 0.805, 0.1984, 0.8046, 0.1984, 0.8047, 0.1984, 0.8047, 0.1984, 0.8046, 0.1983, 0.8047, 0.1983, 0.8046, 0.1983, 0.8046, 0.1983, 0.8047, 0.1983, 0.8046, 0.1984, 0.8046, 0.1984, 0.8046, 0.1983, 0.8046, 0.1984, 0.8045, 0.1984, 0.8046, 0.1984, 0.8046, 0.1984, 0.8045, 0.1983, 0.8046, 0.1983, 0.8045, 0.1983, 0.8045, 0.1983, 0.8046, 0.1986, 0.8047, 0.1984, 0.8047, 0.1984, 0.8046, 0.1986, 0.8046, 0.1984, 0.8046, 0.1983, 0.8046, 0.1983, 0.8045, 0.1984, 0.8045, 0.1984, 0.8047, 0.1983, 0.8047, 0.1983, 0.8046, 0.1984, 0.8046, 0.1983, 0.8047, 0.1982, 0.8047, 0.1982, 0.8046, 0.1983, 0.8046, 0.1984, 0.805, 0.1983, 0.805, 0.1983, 0.8049, 0.1984, 0.8049, 0.1984, 0.8045, 0.1984, 0.8045, 0.1984, 0.8045, 0.1983, 0.8045, 0.1983, 0.8045, 0.1983, 0.8045, 0.1984, 0.8046, 0.1984, 0.8046, 0.1984, 0.8046, 0.1983, 0.8046, 0.1983, 0.8046, 0.1983, 0.8046, 0.1986, 0.8047, 0.1986, 0.8046, 0.1986, 0.8046, 0.1986, 0.8047, 0.1984, 0.8045, 0.1983, 0.8045, 0.1983, 0.8045, 0.1984, 0.8045, 0.1983, 0.805, 0.1983, 0.8049, 0.1983, 0.8049, 0.1983, 0.805, 0.1984, 0.8046, 0.1984, 0.8047, 0.1984, 0.8047, 0.1984, 0.8046, 0.1983, 0.8047, 0.1983, 0.8046, 0.1983, 0.8046, 0.1983, 0.8047, 0.1983, 0.8046, 0.1984, 0.8046, 0.1984, 0.8046, 0.1983, 0.8046, 0.1984, 0.8045, 0.1984, 0.8046, 0.1984, 0.8046, 0.1984, 0.8045, 0.1983, 0.8046, 0.1983, 0.8045, 0.1983, 0.8045, 0.1983, 0.8046, 0.1986, 0.8047, 0.1984, 0.8047, 0.1984, 0.8046, 0.1986, 0.8046, 0.1978, 0.8233, 0.1982, 0.8233, 0.1982, 0.8237, 0.1978, 0.8237, 0.1978, 0.8229, 0.1982, 0.8229, 0.1982, 0.8233, 0.1978, 0.8233, 0.1982, 0.8229, 0.1986, 0.8229, 0.1986, 0.8233, 0.1982, 0.8233, 0.1978, 0.8222, 0.1982, 0.8222, 0.1982, 0.8225, 0.1978, 0.8225, 0.1978, 0.8237, 0.1978, 0.8237, 0.1978, 0.8237, 0.1982, 0.8237, 0.1982, 0.8237, 0.1982, 0.8237, 0.1978, 0.8233, 0.1978, 0.8233, 0.1978, 0.8233, 0.1982, 0.8233, 0.1982, 0.8233, 0.1982, 0.8233, 0.1974, 0.8229, 0.1974, 0.8233, 0.1974, 0.8233, 0.1974, 0.8229, 0.1978, 0.8237, 0.1982, 0.8237, 0.1982, 0.8237, 0.1978, 0.8237, 0.1982, 0.8222, 0.1982, 0.8225, 0.1982, 0.8225, 0.1982, 0.8222, 0.1978, 0.8233, 0.1978, 0.8229, 0.1978, 0.8229, 0.1978, 0.8233, 0.1982, 0.8229, 0.1982, 0.8233, 0.1982, 0.8233, 0.1982, 0.8229, 0.1982, 0.8233, 0.1978, 0.8233, 0.1978, 0.8233, 0.1982, 0.8233, 0.1978, 0.8237, 0.1978, 0.8233, 0.1978, 0.8233, 0.1978, 0.8237, 0.1982, 0.8233, 0.1982, 0.8237, 0.1982, 0.8237, 0.1982, 0.8233, 0.1974, 0.8229, 0.1978, 0.8229, 0.1978, 0.8233, 0.1974, 0.8233, 0.1978, 0.8233, 0.1982, 0.8233, 0.1982, 0.8237, 0.1978, 0.8237, 0.1978, 0.8229, 0.1982, 0.8229, 0.1982, 0.8233, 0.1978, 0.8233, 0.1982, 0.8229, 0.1986, 0.8229, 0.1986, 0.8233, 0.1982, 0.8233, 0.1978, 0.8222, 0.1982, 0.8222, 0.1982, 0.8225, 0.1978, 0.8225, 0.1978, 0.8237, 0.1978, 0.8237, 0.1978, 0.8237, 0.1982, 0.8237, 0.1982, 0.8237, 0.1982, 0.8237, 0.1978, 0.8233, 0.1978, 0.8233, 0.1978, 0.8233, 0.1982, 0.8233, 0.1982, 0.8233, 0.1982, 0.8233, 0.1974, 0.8229, 0.1974, 0.8233, 0.1974, 0.8233, 0.1974, 0.8229, 0.1978, 0.8237, 0.1982, 0.8237, 0.1982, 0.8237, 0.1978, 0.8237, 0.1982, 0.8222, 0.1982, 0.8225, 0.1982, 0.8225, 0.1982, 0.8222, 0.1978, 0.8233, 0.1978, 0.8229, 0.1978, 0.8229, 0.1978, 0.8233, 0.1982, 0.8229, 0.1982, 0.8233, 0.1982, 0.8233, 0.1982, 0.8229, 0.1982, 0.8233, 0.1978, 0.8233, 0.1978, 0.8233, 0.1982, 0.8233, 0.1978, 0.8237, 0.1978, 0.8233, 0.1978, 0.8233, 0.1978, 0.8237, 0.1982, 0.8233, 0.1982, 0.8237, 0.1982, 0.8237, 0.1982, 0.8233, 0.1974, 0.8229, 0.1978, 0.8229, 0.1978, 0.8233, 0.1974, 0.8233, 0.1984, 0.8046, 0.1983, 0.8046, 0.1983, 0.8045, 0.1984, 0.8045, 0.1984, 0.8047, 0.1983, 0.8047, 0.1983, 0.8046, 0.1984, 0.8046, 0.1983, 0.8047, 0.1982, 0.8047, 0.1982, 0.8046, 0.1983, 0.8046, 0.1984, 0.805, 0.1983, 0.805, 0.1983, 0.8049, 0.1984, 0.8049, 0.1984, 0.8045, 0.1984, 0.8045, 0.1984, 0.8045, 0.1983, 0.8045, 0.1983, 0.8045, 0.1983, 0.8045, 0.1984, 0.8046, 0.1984, 0.8046, 0.1984, 0.8046, 0.1983, 0.8046, 0.1983, 0.8046, 0.1983, 0.8046, 0.1986, 0.8047, 0.1986, 0.8046, 0.1986, 0.8046, 0.1986, 0.8047, 0.1984, 0.8045, 0.1983, 0.8045, 0.1983, 0.8045, 0.1984, 0.8045, 0.1983, 0.805, 0.1983, 0.8049, 0.1983, 0.8049, 0.1983, 0.805, 0.1984, 0.8046, 0.1984, 0.8047, 0.1984, 0.8047, 0.1984, 0.8046, 0.1983, 0.8047, 0.1983, 0.8046, 0.1983, 0.8046, 0.1983, 0.8047, 0.1983, 0.8046, 0.1984, 0.8046, 0.1984, 0.8046, 0.1983, 0.8046, 0.1984, 0.8045, 0.1984, 0.8046, 0.1984, 0.8046, 0.1984, 0.8045, 0.1983, 0.8046, 0.1983, 0.8045, 0.1983, 0.8045, 0.1983, 0.8046, 0.1986, 0.8047, 0.1984, 0.8047, 0.1984, 0.8046, 0.1986, 0.8046, 0.1978, 0.8233, 0.1982, 0.8233, 0.1982, 0.8237, 0.1978, 0.8237, 0.1978, 0.8229, 0.1982, 0.8229, 0.1982, 0.8233, 0.1978, 0.8233, 0.1982, 0.8229, 0.1986, 0.8229, 0.1986, 0.8233, 0.1982, 0.8233, 0.1978, 0.8222, 0.1982, 0.8222, 0.1982, 0.8225, 0.1978, 0.8225, 0.1978, 0.8237, 0.1978, 0.8237, 0.1978, 0.8237, 0.1982, 0.8237, 0.1982, 0.8237, 0.1982, 0.8237, 0.1978, 0.8233, 0.1978, 0.8233, 0.1978, 0.8233, 0.1982, 0.8233, 0.1982, 0.8233, 0.1982, 0.8233, 0.1974, 0.8229, 0.1974, 0.8233, 0.1974, 0.8233, 0.1974, 0.8229, 0.1978, 0.8237, 0.1982, 0.8237, 0.1982, 0.8237, 0.1978, 0.8237, 0.1982, 0.8222, 0.1982, 0.8225, 0.1982, 0.8225, 0.1982, 0.8222, 0.1978, 0.8233, 0.1978, 0.8229, 0.1978, 0.8229, 0.1978, 0.8233, 0.1982, 0.8229, 0.1982, 0.8233, 0.1982, 0.8233, 0.1982, 0.8229, 0.1982, 0.8233, 0.1978, 0.8233, 0.1978, 0.8233, 0.1982, 0.8233, 0.1978, 0.8237, 0.1978, 0.8233, 0.1978, 0.8233, 0.1978, 0.8237, 0.1982, 0.8233, 0.1982, 0.8237, 0.1982, 0.8237, 0.1982, 0.8233, 0.1974, 0.8229, 0.1978, 0.8229, 0.1978, 0.8233, 0.1974, 0.8233, 0.1978, 0.8233, 0.1978, 0.8237, 0.1982, 0.8237, 0.1982, 0.8233, 0.1978, 0.8229, 0.1978, 0.8233, 0.1982, 0.8233, 0.1982, 0.8229, 0.1982, 0.8229, 0.1982, 0.8233, 0.1986, 0.8233, 0.1986, 0.8229, 0.1978, 0.8222, 0.1978, 0.8225, 0.1982, 0.8225, 0.1982, 0.8222, 0.1978, 0.8237, 0.1978, 0.8237, 0.1978, 0.8237, 0.1982, 0.8237, 0.1982, 0.8237, 0.1982, 0.8237, 0.1978, 0.8233, 0.1978, 0.8233, 0.1978, 0.8233, 0.1982, 0.8233, 0.1982, 0.8233, 0.1982, 0.8233, 0.1974, 0.8229, 0.1974, 0.8229, 0.1974, 0.8233, 0.1974, 0.8233, 0.1978, 0.8237, 0.1978, 0.8237, 0.1982, 0.8237, 0.1982, 0.8237, 0.1982, 0.8222, 0.1982, 0.8222, 0.1982, 0.8225, 0.1982, 0.8225, 0.1978, 0.8233, 0.1978, 0.8233, 0.1978, 0.8229, 0.1978, 0.8229, 0.1982, 0.8229, 0.1982, 0.8229, 0.1982, 0.8233, 0.1982, 0.8233, 0.1982, 0.8233, 0.1982, 0.8233, 0.1978, 0.8233, 0.1978, 0.8233, 0.1978, 0.8237, 0.1978, 0.8237, 0.1978, 0.8233, 0.1978, 0.8233, 0.1982, 0.8233, 0.1982, 0.8233, 0.1982, 0.8237, 0.1982, 0.8237, 0.1974, 0.8229, 0.1974, 0.8233, 0.1978, 0.8233, 0.1978, 0.8229, 0.1984, 0.8046, 0.1984, 0.8045, 0.1983, 0.8045, 0.1983, 0.8046, 0.1984, 0.8047, 0.1984, 0.8046, 0.1983, 0.8046, 0.1983, 0.8047, 0.1983, 0.8047, 0.1983, 0.8046, 0.1982, 0.8046, 0.1982, 0.8047, 0.1984, 0.805, 0.1984, 0.8049, 0.1983, 0.8049, 0.1983, 0.805, 0.1984, 0.8045, 0.1984, 0.8045, 0.1984, 0.8045, 0.1983, 0.8045, 0.1983, 0.8045, 0.1983, 0.8045, 0.1984, 0.8046, 0.1984, 0.8046, 0.1984, 0.8046, 0.1983, 0.8046, 0.1983, 0.8046, 0.1983, 0.8046, 0.1986, 0.8047, 0.1986, 0.8047, 0.1986, 0.8046, 0.1986, 0.8046, 0.1984, 0.8045, 0.1984, 0.8045, 0.1983, 0.8045, 0.1983, 0.8045, 0.1983, 0.805, 0.1983, 0.805, 0.1983, 0.8049, 0.1983, 0.8049, 0.1984, 0.8046, 0.1984, 0.8046, 0.1984, 0.8047, 0.1984, 0.8047, 0.1983, 0.8047, 0.1983, 0.8047, 0.1983, 0.8046, 0.1983, 0.8046, 0.1983, 0.8046, 0.1983, 0.8046, 0.1984, 0.8046, 0.1984, 0.8046, 0.1984, 0.8045, 0.1984, 0.8045, 0.1984, 0.8046, 0.1984, 0.8046, 0.1983, 0.8046, 0.1983, 0.8046, 0.1983, 0.8045, 0.1983, 0.8045, 0.1986, 0.8047, 0.1986, 0.8046, 0.1984, 0.8046, 0.1984, 0.8047, 0.1984, 0.8046, 0.1984, 0.8045, 0.1983, 0.8045, 0.1983, 0.8046, 0.1984, 0.8047, 0.1984, 0.8046, 0.1983, 0.8046, 0.1983, 0.8047, 0.1983, 0.8047, 0.1983, 0.8046, 0.1982, 0.8046, 0.1982, 0.8047, 0.1984, 0.805, 0.1984, 0.8049, 0.1983, 0.8049, 0.1983, 0.805, 0.1984, 0.8045, 0.1984, 0.8045, 0.1984, 0.8045, 0.1983, 0.8045, 0.1983, 0.8045, 0.1983, 0.8045, 0.1984, 0.8046, 0.1984, 0.8046, 0.1984, 0.8046, 0.1983, 0.8046, 0.1983, 0.8046, 0.1983, 0.8046, 0.1986, 0.8047, 0.1986, 0.8047, 0.1986, 0.8046, 0.1986, 0.8046, 0.1984, 0.8045, 0.1984, 0.8045, 0.1983, 0.8045, 0.1983, 0.8045, 0.1983, 0.805, 0.1983, 0.805, 0.1983, 0.8049, 0.1983, 0.8049, 0.1984, 0.8046, 0.1984, 0.8046, 0.1984, 0.8047, 0.1984, 0.8047, 0.1983, 0.8047, 0.1983, 0.8047, 0.1983, 0.8046, 0.1983, 0.8046, 0.1983, 0.8046, 0.1983, 0.8046, 0.1984, 0.8046, 0.1984, 0.8046, 0.1984, 0.8045, 0.1984, 0.8045, 0.1984, 0.8046, 0.1984, 0.8046, 0.1983, 0.8046, 0.1983, 0.8046, 0.1983, 0.8045, 0.1983, 0.8045, 0.1986, 0.8047, 0.1986, 0.8046, 0.1984, 0.8046, 0.1984, 0.8047, 0.1984, 0.8046, 0.1984, 0.8045, 0.1983, 0.8045, 0.1983, 0.8046, 0.1984, 0.8047, 0.1984, 0.8046, 0.1983, 0.8046, 0.1983, 0.8047, 0.1983, 0.8047, 0.1983, 0.8046, 0.1982, 0.8046, 0.1982, 0.8047, 0.1984, 0.805, 0.1984, 0.8049, 0.1983, 0.8049, 0.1983, 0.805, 0.1984, 0.8045, 0.1984, 0.8045, 0.1984, 0.8045, 0.1983, 0.8045, 0.1983, 0.8045, 0.1983, 0.8045, 0.1984, 0.8046, 0.1984, 0.8046, 0.1984, 0.8046, 0.1983, 0.8046, 0.1983, 0.8046, 0.1983, 0.8046, 0.1986, 0.8047, 0.1986, 0.8047, 0.1986, 0.8046, 0.1986, 0.8046, 0.1984, 0.8045, 0.1984, 0.8045, 0.1983, 0.8045, 0.1983, 0.8045, 0.1983, 0.805, 0.1983, 0.805, 0.1983, 0.8049, 0.1983, 0.8049, 0.1984, 0.8046, 0.1984, 0.8046, 0.1984, 0.8047, 0.1984, 0.8047, 0.1983, 0.8047, 0.1983, 0.8047, 0.1983, 0.8046, 0.1983, 0.8046, 0.1983, 0.8046, 0.1983, 0.8046, 0.1984, 0.8046, 0.1984, 0.8046, 0.1984, 0.8045, 0.1984, 0.8045, 0.1984, 0.8046, 0.1984, 0.8046, 0.1983, 0.8046, 0.1983, 0.8046, 0.1983, 0.8045, 0.1983, 0.8045, 0.1986, 0.8047, 0.1986, 0.8046, 0.1984, 0.8046, 0.1984, 0.8047, 0.1984, 0.8046, 0.1984, 0.8045, 0.1983, 0.8045, 0.1983, 0.8046, 0.1984, 0.8047, 0.1984, 0.8046, 0.1983, 0.8046, 0.1983, 0.8047, 0.1983, 0.8047, 0.1983, 0.8046, 0.1982, 0.8046, 0.1982, 0.8047, 0.1984, 0.805, 0.1984, 0.8049, 0.1983, 0.8049, 0.1983, 0.805, 0.1984, 0.8045, 0.1984, 0.8045, 0.1984, 0.8045, 0.1983, 0.8045, 0.1983, 0.8045, 0.1983, 0.8045, 0.1984, 0.8046, 0.1984, 0.8046, 0.1984, 0.8046, 0.1983, 0.8046, 0.1983, 0.8046, 0.1983, 0.8046, 0.1986, 0.8047, 0.1986, 0.8047, 0.1986, 0.8046, 0.1986, 0.8046, 0.1984, 0.8045, 0.1984, 0.8045, 0.1983, 0.8045, 0.1983, 0.8045, 0.1983, 0.805, 0.1983, 0.805, 0.1983, 0.8049, 0.1983, 0.8049, 0.1984, 0.8046, 0.1984, 0.8046, 0.1984, 0.8047, 0.1984, 0.8047, 0.1983, 0.8047, 0.1983, 0.8047, 0.1983, 0.8046, 0.1983, 0.8046, 0.1983, 0.8046, 0.1983, 0.8046, 0.1984, 0.8046, 0.1984, 0.8046, 0.1984, 0.8045, 0.1984, 0.8045, 0.1984, 0.8046, 0.1984, 0.8046, 0.1983, 0.8046, 0.1983, 0.8046, 0.1983, 0.8045, 0.1983, 0.8045, 0.1986, 0.8047, 0.1986, 0.8046, 0.1984, 0.8046, 0.1984, 0.8047, 0.1978, 0.8233, 0.1978, 0.8237, 0.1982, 0.8237, 0.1982, 0.8233, 0.1978, 0.8229, 0.1978, 0.8233, 0.1982, 0.8233, 0.1982, 0.8229, 0.1982, 0.8229, 0.1982, 0.8233, 0.1986, 0.8233, 0.1986, 0.8229, 0.1978, 0.8222, 0.1978, 0.8225, 0.1982, 0.8225, 0.1982, 0.8222, 0.1978, 0.8237, 0.1978, 0.8237, 0.1978, 0.8237, 0.1982, 0.8237, 0.1982, 0.8237, 0.1982, 0.8237, 0.1978, 0.8233, 0.1978, 0.8233, 0.1978, 0.8233, 0.1982, 0.8233, 0.1982, 0.8233, 0.1982, 0.8233, 0.1974, 0.8229, 0.1974, 0.8229, 0.1974, 0.8233, 0.1974, 0.8233, 0.1978, 0.8237, 0.1978, 0.8237, 0.1982, 0.8237, 0.1982, 0.8237, 0.1982, 0.8222, 0.1982, 0.8222, 0.1982, 0.8225, 0.1982, 0.8225, 0.1978, 0.8233, 0.1978, 0.8233, 0.1978, 0.8229, 0.1978, 0.8229, 0.1982, 0.8229, 0.1982, 0.8229, 0.1982, 0.8233, 0.1982, 0.8233, 0.1982, 0.8233, 0.1982, 0.8233, 0.1978, 0.8233, 0.1978, 0.8233, 0.1978, 0.8237, 0.1978, 0.8237, 0.1978, 0.8233, 0.1978, 0.8233, 0.1982, 0.8233, 0.1982, 0.8233, 0.1982, 0.8237, 0.1982, 0.8237, 0.1974, 0.8229, 0.1974, 0.8233, 0.1978, 0.8233, 0.1978, 0.8229, 0.1978, 0.8233, 0.1978, 0.8237, 0.1982, 0.8237, 0.1982, 0.8233, 0.1978, 0.8229, 0.1978, 0.8233, 0.1982, 0.8233, 0.1982, 0.8229, 0.1982, 0.8229, 0.1982, 0.8233, 0.1986, 0.8233, 0.1986, 0.8229, 0.1978, 0.8222, 0.1978, 0.8225, 0.1982, 0.8225, 0.1982, 0.8222, 0.1978, 0.8237, 0.1978, 0.8237, 0.1978, 0.8237, 0.1982, 0.8237, 0.1982, 0.8237, 0.1982, 0.8237, 0.1978, 0.8233, 0.1978, 0.8233, 0.1978, 0.8233, 0.1982, 0.8233, 0.1982, 0.8233, 0.1982, 0.8233, 0.1974, 0.8229, 0.1974, 0.8229, 0.1974, 0.8233, 0.1974, 0.8233, 0.1978, 0.8237, 0.1978, 0.8237, 0.1982, 0.8237, 0.1982, 0.8237, 0.1982, 0.8222, 0.1982, 0.8222, 0.1982, 0.8225, 0.1982, 0.8225, 0.1978, 0.8233, 0.1978, 0.8233, 0.1978, 0.8229, 0.1978, 0.8229, 0.1982, 0.8229, 0.1982, 0.8229, 0.1982, 0.8233, 0.1982, 0.8233, 0.1982, 0.8233, 0.1982, 0.8233, 0.1978, 0.8233, 0.1978, 0.8233, 0.1978, 0.8237, 0.1978, 0.8237, 0.1978, 0.8233, 0.1978, 0.8233, 0.1982, 0.8233, 0.1982, 0.8233, 0.1982, 0.8237, 0.1982, 0.8237, 0.1974, 0.8229, 0.1974, 0.8233, 0.1978, 0.8233, 0.1978, 0.8229, 0.1984, 0.8046, 0.1984, 0.8045, 0.1983, 0.8045, 0.1983, 0.8046, 0.1984, 0.8047, 0.1984, 0.8046, 0.1983, 0.8046, 0.1983, 0.8047, 0.1983, 0.8047, 0.1983, 0.8046, 0.1982, 0.8046, 0.1982, 0.8047, 0.1984, 0.805, 0.1984, 0.8049, 0.1983, 0.8049, 0.1983, 0.805, 0.1984, 0.8045, 0.1984, 0.8045, 0.1984, 0.8045, 0.1983, 0.8045, 0.1983, 0.8045, 0.1983, 0.8045, 0.1984, 0.8046, 0.1984, 0.8046, 0.1984, 0.8046, 0.1983, 0.8046, 0.1983, 0.8046, 0.1983, 0.8046, 0.1986, 0.8047, 0.1986, 0.8047, 0.1986, 0.8046, 0.1986, 0.8046, 0.1984, 0.8045, 0.1984, 0.8045, 0.1983, 0.8045, 0.1983, 0.8045, 0.1983, 0.805, 0.1983, 0.805, 0.1983, 0.8049, 0.1983, 0.8049, 0.1984, 0.8046, 0.1984, 0.8046, 0.1984, 0.8047, 0.1984, 0.8047, 0.1983, 0.8047, 0.1983, 0.8047, 0.1983, 0.8046, 0.1983, 0.8046, 0.1983, 0.8046, 0.1983, 0.8046, 0.1984, 0.8046, 0.1984, 0.8046, 0.1984, 0.8045, 0.1984, 0.8045, 0.1984, 0.8046, 0.1984, 0.8046, 0.1983, 0.8046, 0.1983, 0.8046, 0.1983, 0.8045, 0.1983, 0.8045, 0.1986, 0.8047, 0.1986, 0.8046, 0.1984, 0.8046, 0.1984, 0.8047, 0.1978, 0.8233, 0.1978, 0.8237, 0.1982, 0.8237, 0.1982, 0.8233, 0.1978, 0.8229, 0.1978, 0.8233, 0.1982, 0.8233, 0.1982, 0.8229, 0.1982, 0.8229, 0.1982, 0.8233, 0.1986, 0.8233, 0.1986, 0.8229, 0.1978, 0.8222, 0.1978, 0.8225, 0.1982, 0.8225, 0.1982, 0.8222, 0.1978, 0.8237, 0.1978, 0.8237, 0.1978, 0.8237, 0.1982, 0.8237, 0.1982, 0.8237, 0.1982, 0.8237, 0.1978, 0.8233, 0.1978, 0.8233, 0.1978, 0.8233, 0.1982, 0.8233, 0.1982, 0.8233, 0.1982, 0.8233, 0.1974, 0.8229, 0.1974, 0.8229, 0.1974, 0.8233, 0.1974, 0.8233, 0.1978, 0.8237, 0.1978, 0.8237, 0.1982, 0.8237, 0.1982, 0.8237, 0.1982, 0.8222, 0.1982, 0.8222, 0.1982, 0.8225, 0.1982, 0.8225, 0.1978, 0.8233, 0.1978, 0.8233, 0.1978, 0.8229, 0.1978, 0.8229, 0.1982, 0.8229, 0.1982, 0.8229, 0.1982, 0.8233, 0.1982, 0.8233, 0.1982, 0.8233, 0.1982, 0.8233, 0.1978, 0.8233, 0.1978, 0.8233, 0.1978, 0.8237, 0.1978, 0.8237, 0.1978, 0.8233, 0.1978, 0.8233, 0.1982, 0.8233, 0.1982, 0.8233, 0.1982, 0.8237, 0.1982, 0.8237, 0.1974, 0.8229, 0.1974, 0.8233, 0.1978, 0.8233, 0.1978, 0.8229, 0.1978, 0.8233, 0.1978, 0.8237, 0.1982, 0.8237, 0.1982, 0.8233, 0.1978, 0.8229, 0.1978, 0.8233, 0.1982, 0.8233, 0.1982, 0.8229, 0.1982, 0.8229, 0.1982, 0.8233, 0.1986, 0.8233, 0.1986, 0.8229, 0.1978, 0.8222, 0.1978, 0.8225, 0.1982, 0.8225, 0.1982, 0.8222, 0.1978, 0.8237, 0.1978, 0.8237, 0.1978, 0.8237, 0.1982, 0.8237, 0.1982, 0.8237, 0.1982, 0.8237, 0.1978, 0.8233, 0.1978, 0.8233, 0.1978, 0.8233, 0.1982, 0.8233, 0.1982, 0.8233, 0.1982, 0.8233, 0.1974, 0.8229, 0.1974, 0.8229, 0.1974, 0.8233, 0.1974, 0.8233, 0.1978, 0.8237, 0.1978, 0.8237, 0.1982, 0.8237, 0.1982, 0.8237, 0.1982, 0.8222, 0.1982, 0.8222, 0.1982, 0.8225, 0.1982, 0.8225, 0.1978, 0.8233, 0.1978, 0.8233, 0.1978, 0.8229, 0.1978, 0.8229, 0.1982, 0.8229, 0.1982, 0.8229, 0.1982, 0.8233, 0.1982, 0.8233, 0.1982, 0.8233, 0.1982, 0.8233, 0.1978, 0.8233, 0.1978, 0.8233, 0.1978, 0.8237, 0.1978, 0.8237, 0.1978, 0.8233, 0.1978, 0.8233, 0.1982, 0.8233, 0.1982, 0.8233, 0.1982, 0.8237, 0.1982, 0.8237, 0.1974, 0.8229, 0.1974, 0.8233, 0.1978, 0.8233, 0.1978, 0.8229, 0.1984, 0.8046, 0.1984, 0.8045, 0.1983, 0.8045, 0.1983, 0.8046, 0.1984, 0.8047, 0.1984, 0.8046, 0.1983, 0.8046, 0.1983, 0.8047, 0.1983, 0.8047, 0.1983, 0.8046, 0.1982, 0.8046, 0.1982, 0.8047, 0.1984, 0.805, 0.1984, 0.8049, 0.1983, 0.8049, 0.1983, 0.805, 0.1984, 0.8045, 0.1984, 0.8045, 0.1984, 0.8045, 0.1983, 0.8045, 0.1983, 0.8045, 0.1983, 0.8045, 0.1984, 0.8046, 0.1984, 0.8046, 0.1984, 0.8046, 0.1983, 0.8046, 0.1983, 0.8046, 0.1983, 0.8046, 0.1986, 0.8047, 0.1986, 0.8047, 0.1986, 0.8046, 0.1986, 0.8046, 0.1984, 0.8045, 0.1984, 0.8045, 0.1983, 0.8045, 0.1983, 0.8045, 0.1983, 0.805, 0.1983, 0.805, 0.1983, 0.8049, 0.1983, 0.8049, 0.1984, 0.8046, 0.1984, 0.8046, 0.1984, 0.8047, 0.1984, 0.8047, 0.1983, 0.8047, 0.1983, 0.8047, 0.1983, 0.8046, 0.1983, 0.8046, 0.1983, 0.8046, 0.1983, 0.8046, 0.1984, 0.8046, 0.1984, 0.8046, 0.1984, 0.8045, 0.1984, 0.8045, 0.1984, 0.8046, 0.1984, 0.8046, 0.1983, 0.8046, 0.1983, 0.8046, 0.1983, 0.8045, 0.1983, 0.8045, 0.1986, 0.8047, 0.1986, 0.8046, 0.1984, 0.8046, 0.1984, 0.8047, 0.1984, 0.8046, 0.1984, 0.8045, 0.1983, 0.8045, 0.1983, 0.8046, 0.1984, 0.8047, 0.1984, 0.8046, 0.1983, 0.8046, 0.1983, 0.8047, 0.1983, 0.8047, 0.1983, 0.8046, 0.1982, 0.8046, 0.1982, 0.8047, 0.1984, 0.805, 0.1984, 0.8049, 0.1983, 0.8049, 0.1983, 0.805, 0.1984, 0.8045, 0.1984, 0.8045, 0.1984, 0.8045, 0.1983, 0.8045, 0.1983, 0.8045, 0.1983, 0.8045, 0.1984, 0.8046, 0.1984, 0.8046, 0.1984, 0.8046, 0.1983, 0.8046, 0.1983, 0.8046, 0.1983, 0.8046, 0.1986, 0.8047, 0.1986, 0.8047, 0.1986, 0.8046, 0.1986, 0.8046, 0.1984, 0.8045, 0.1984, 0.8045, 0.1983, 0.8045, 0.1983, 0.8045, 0.1983, 0.805, 0.1983, 0.805, 0.1983, 0.8049, 0.1983, 0.8049, 0.1984, 0.8046, 0.1984, 0.8046, 0.1984, 0.8047, 0.1984, 0.8047, 0.1983, 0.8047, 0.1983, 0.8047, 0.1983, 0.8046, 0.1983, 0.8046, 0.1983, 0.8046, 0.1983, 0.8046, 0.1984, 0.8046, 0.1984, 0.8046, 0.1984, 0.8045, 0.1984, 0.8045, 0.1984, 0.8046, 0.1984, 0.8046, 0.1983, 0.8046, 0.1983, 0.8046, 0.1983, 0.8045, 0.1983, 0.8045, 0.1986, 0.8047, 0.1986, 0.8046, 0.1984, 0.8046, 0.1984, 0.8047, 0.1984, 0.8046, 0.1984, 0.8045, 0.1983, 0.8045, 0.1983, 0.8046, 0.1984, 0.8047, 0.1984, 0.8046, 0.1983, 0.8046, 0.1983, 0.8047, 0.1983, 0.8047, 0.1983, 0.8046, 0.1982, 0.8046, 0.1982, 0.8047, 0.1984, 0.805, 0.1984, 0.8049, 0.1983, 0.8049, 0.1983, 0.805, 0.1984, 0.8045, 0.1984, 0.8045, 0.1984, 0.8045, 0.1983, 0.8045, 0.1983, 0.8045, 0.1983, 0.8045, 0.1984, 0.8046, 0.1984, 0.8046, 0.1984, 0.8046, 0.1983, 0.8046, 0.1983, 0.8046, 0.1983, 0.8046, 0.1986, 0.8047, 0.1986, 0.8047, 0.1986, 0.8046, 0.1986, 0.8046, 0.1984, 0.8045, 0.1984, 0.8045, 0.1983, 0.8045, 0.1983, 0.8045, 0.1983, 0.805, 0.1983, 0.805, 0.1983, 0.8049, 0.1983, 0.8049, 0.1984, 0.8046, 0.1984, 0.8046, 0.1984, 0.8047, 0.1984, 0.8047, 0.1983, 0.8047, 0.1983, 0.8047, 0.1983, 0.8046, 0.1983, 0.8046, 0.1983, 0.8046, 0.1983, 0.8046, 0.1984, 0.8046, 0.1984, 0.8046, 0.1984, 0.8045, 0.1984, 0.8045, 0.1984, 0.8046, 0.1984, 0.8046, 0.1983, 0.8046, 0.1983, 0.8046, 0.1983, 0.8045, 0.1983, 0.8045, 0.1986, 0.8047, 0.1986, 0.8046, 0.1984, 0.8046, 0.1984, 0.8047, 0.1984, 0.8046, 0.1984, 0.8045, 0.1983, 0.8045, 0.1983, 0.8046, 0.1984, 0.8047, 0.1984, 0.8046, 0.1983, 0.8046, 0.1983, 0.8047, 0.1983, 0.8047, 0.1983, 0.8046, 0.1982, 0.8046, 0.1982, 0.8047, 0.1984, 0.805, 0.1984, 0.8049, 0.1983, 0.8049, 0.1983, 0.805, 0.1984, 0.8045, 0.1984, 0.8045, 0.1984, 0.8045, 0.1983, 0.8045, 0.1983, 0.8045, 0.1983, 0.8045, 0.1984, 0.8046, 0.1984, 0.8046, 0.1984, 0.8046, 0.1983, 0.8046, 0.1983, 0.8046, 0.1983, 0.8046, 0.1986, 0.8047, 0.1986, 0.8047, 0.1986, 0.8046, 0.1986, 0.8046, 0.1984, 0.8045, 0.1984, 0.8045, 0.1983, 0.8045, 0.1983, 0.8045, 0.1983, 0.805, 0.1983, 0.805, 0.1983, 0.8049, 0.1983, 0.8049, 0.1984, 0.8046, 0.1984, 0.8046, 0.1984, 0.8047, 0.1984, 0.8047, 0.1983, 0.8047, 0.1983, 0.8047, 0.1983, 0.8046, 0.1983, 0.8046, 0.1983, 0.8046, 0.1983, 0.8046, 0.1984, 0.8046, 0.1984, 0.8046, 0.1984, 0.8045, 0.1984, 0.8045, 0.1984, 0.8046, 0.1984, 0.8046, 0.1983, 0.8046, 0.1983, 0.8046, 0.1983, 0.8045, 0.1983, 0.8045, 0.1986, 0.8047, 0.1986, 0.8046, 0.1984, 0.8046, 0.1984, 0.8047, 0.1978, 0.8233, 0.1978, 0.8237, 0.1982, 0.8237, 0.1982, 0.8233, 0.1978, 0.8229, 0.1978, 0.8233, 0.1982, 0.8233, 0.1982, 0.8229, 0.1982, 0.8229, 0.1982, 0.8233, 0.1986, 0.8233, 0.1986, 0.8229, 0.1978, 0.8222, 0.1978, 0.8225, 0.1982, 0.8225, 0.1982, 0.8222, 0.1978, 0.8237, 0.1978, 0.8237, 0.1978, 0.8237, 0.1982, 0.8237, 0.1982, 0.8237, 0.1982, 0.8237, 0.1978, 0.8233, 0.1978, 0.8233, 0.1978, 0.8233, 0.1982, 0.8233, 0.1982, 0.8233, 0.1982, 0.8233, 0.1974, 0.8229, 0.1974, 0.8229, 0.1974, 0.8233, 0.1974, 0.8233, 0.1978, 0.8237, 0.1978, 0.8237, 0.1982, 0.8237, 0.1982, 0.8237, 0.1982, 0.8222, 0.1982, 0.8222, 0.1982, 0.8225, 0.1982, 0.8225, 0.1978, 0.8233, 0.1978, 0.8233, 0.1978, 0.8229, 0.1978, 0.8229, 0.1982, 0.8229, 0.1982, 0.8229, 0.1982, 0.8233, 0.1982, 0.8233, 0.1982, 0.8233, 0.1982, 0.8233, 0.1978, 0.8233, 0.1978, 0.8233, 0.1978, 0.8237, 0.1978, 0.8237, 0.1978, 0.8233, 0.1978, 0.8233, 0.1982, 0.8233, 0.1982, 0.8233, 0.1982, 0.8237, 0.1982, 0.8237, 0.1974, 0.8229, 0.1974, 0.8233, 0.1978, 0.8233, 0.1978, 0.8229, 0.1978, 0.8233, 0.1978, 0.8237, 0.1982, 0.8237, 0.1982, 0.8233, 0.1978, 0.8229, 0.1978, 0.8233, 0.1982, 0.8233, 0.1982, 0.8229, 0.1982, 0.8229, 0.1982, 0.8233, 0.1986, 0.8233, 0.1986, 0.8229, 0.1978, 0.8222, 0.1978, 0.8225, 0.1982, 0.8225, 0.1982, 0.8222, 0.1978, 0.8237, 0.1978, 0.8237, 0.1978, 0.8237, 0.1982, 0.8237, 0.1982, 0.8237, 0.1982, 0.8237, 0.1978, 0.8233, 0.1978, 0.8233, 0.1978, 0.8233, 0.1982, 0.8233, 0.1982, 0.8233, 0.1982, 0.8233, 0.1974, 0.8229, 0.1974, 0.8229, 0.1974, 0.8233, 0.1974, 0.8233, 0.1978, 0.8237, 0.1978, 0.8237, 0.1982, 0.8237, 0.1982, 0.8237, 0.1982, 0.8222, 0.1982, 0.8222, 0.1982, 0.8225, 0.1982, 0.8225, 0.1978, 0.8233, 0.1978, 0.8233, 0.1978, 0.8229, 0.1978, 0.8229, 0.1982, 0.8229, 0.1982, 0.8229, 0.1982, 0.8233, 0.1982, 0.8233, 0.1982, 0.8233, 0.1982, 0.8233, 0.1978, 0.8233, 0.1978, 0.8233, 0.1978, 0.8237, 0.1978, 0.8237, 0.1978, 0.8233, 0.1978, 0.8233, 0.1982, 0.8233, 0.1982, 0.8233, 0.1982, 0.8237, 0.1982, 0.8237, 0.1974, 0.8229, 0.1974, 0.8233, 0.1978, 0.8233, 0.1978, 0.8229, 0.1984, 0.8046, 0.1984, 0.8045, 0.1983, 0.8045, 0.1983, 0.8046, 0.1984, 0.8047, 0.1984, 0.8046, 0.1983, 0.8046, 0.1983, 0.8047, 0.1983, 0.8047, 0.1983, 0.8046, 0.1982, 0.8046, 0.1982, 0.8047, 0.1984, 0.805, 0.1984, 0.8049, 0.1983, 0.8049, 0.1983, 0.805, 0.1984, 0.8045, 0.1984, 0.8045, 0.1984, 0.8045, 0.1983, 0.8045, 0.1983, 0.8045, 0.1983, 0.8045, 0.1984, 0.8046, 0.1984, 0.8046, 0.1984, 0.8046, 0.1983, 0.8046, 0.1983, 0.8046, 0.1983, 0.8046, 0.1986, 0.8047, 0.1986, 0.8047, 0.1986, 0.8046, 0.1986, 0.8046, 0.1984, 0.8045, 0.1984, 0.8045, 0.1983, 0.8045, 0.1983, 0.8045, 0.1983, 0.805, 0.1983, 0.805, 0.1983, 0.8049, 0.1983, 0.8049, 0.1984, 0.8046, 0.1984, 0.8046, 0.1984, 0.8047, 0.1984, 0.8047, 0.1983, 0.8047, 0.1983, 0.8047, 0.1983, 0.8046, 0.1983, 0.8046, 0.1983, 0.8046, 0.1983, 0.8046, 0.1984, 0.8046, 0.1984, 0.8046, 0.1984, 0.8045, 0.1984, 0.8045, 0.1984, 0.8046, 0.1984, 0.8046, 0.1983, 0.8046, 0.1983, 0.8046, 0.1983, 0.8045, 0.1983, 0.8045, 0.1986, 0.8047, 0.1986, 0.8046, 0.1984, 0.8046, 0.1984, 0.8047, 0.1978, 0.8233, 0.1978, 0.8237, 0.1982, 0.8237, 0.1982, 0.8233, 0.1978, 0.8229, 0.1978, 0.8233, 0.1982, 0.8233, 0.1982, 0.8229, 0.1982, 0.8229, 0.1982, 0.8233, 0.1986, 0.8233, 0.1986, 0.8229, 0.1978, 0.8222, 0.1978, 0.8225, 0.1982, 0.8225, 0.1982, 0.8222, 0.1978, 0.8237, 0.1978, 0.8237, 0.1978, 0.8237, 0.1982, 0.8237, 0.1982, 0.8237, 0.1982, 0.8237, 0.1978, 0.8233, 0.1978, 0.8233, 0.1978, 0.8233, 0.1982, 0.8233, 0.1982, 0.8233, 0.1982, 0.8233, 0.1974, 0.8229, 0.1974, 0.8229, 0.1974, 0.8233, 0.1974, 0.8233, 0.1978, 0.8237, 0.1978, 0.8237, 0.1982, 0.8237, 0.1982, 0.8237, 0.1982, 0.8222, 0.1982, 0.8222, 0.1982, 0.8225, 0.1982, 0.8225, 0.1978, 0.8233, 0.1978, 0.8233, 0.1978, 0.8229, 0.1978, 0.8229, 0.1982, 0.8229, 0.1982, 0.8229, 0.1982, 0.8233, 0.1982, 0.8233, 0.1982, 0.8233, 0.1982, 0.8233, 0.1978, 0.8233, 0.1978, 0.8233, 0.1978, 0.8237, 0.1978, 0.8237, 0.1978, 0.8233, 0.1978, 0.8233, 0.1982, 0.8233, 0.1982, 0.8233, 0.1982, 0.8237, 0.1982, 0.8237, 0.1974, 0.8229, 0.1974, 0.8233, 0.1978, 0.8233, 0.1978, 0.8229, 0.1978, 0.8233, 0.1982, 0.8233, 0.1982, 0.8237, 0.1978, 0.8237, 0.1978, 0.8229, 0.1982, 0.8229, 0.1982, 0.8233, 0.1978, 0.8233, 0.1982, 0.8229, 0.1986, 0.8229, 0.1986, 0.8233, 0.1982, 0.8233, 0.1978, 0.8222, 0.1982, 0.8222, 0.1982, 0.8225, 0.1978, 0.8225, 0.1978, 0.8237, 0.1978, 0.8237, 0.1978, 0.8237, 0.1982, 0.8237, 0.1982, 0.8237, 0.1982, 0.8237, 0.1978, 0.8233, 0.1978, 0.8233, 0.1978, 0.8233, 0.1982, 0.8233, 0.1982, 0.8233, 0.1982, 0.8233, 0.1974, 0.8229, 0.1974, 0.8233, 0.1974, 0.8233, 0.1974, 0.8229, 0.1978, 0.8237, 0.1982, 0.8237, 0.1982, 0.8237, 0.1978, 0.8237, 0.1982, 0.8222, 0.1982, 0.8225, 0.1982, 0.8225, 0.1982, 0.8222, 0.1978, 0.8233, 0.1978, 0.8229, 0.1978, 0.8229, 0.1978, 0.8233, 0.1982, 0.8229, 0.1982, 0.8233, 0.1982, 0.8233, 0.1982, 0.8229, 0.1982, 0.8233, 0.1978, 0.8233, 0.1978, 0.8233, 0.1982, 0.8233, 0.1978, 0.8237, 0.1978, 0.8233, 0.1978, 0.8233, 0.1978, 0.8237, 0.1982, 0.8233, 0.1982, 0.8237, 0.1982, 0.8237, 0.1982, 0.8233, 0.1974, 0.8229, 0.1978, 0.8229, 0.1978, 0.8233, 0.1974, 0.8233, 0.1984, 0.8046, 0.1983, 0.8046, 0.1983, 0.8045, 0.1984, 0.8045, 0.1984, 0.8047, 0.1983, 0.8047, 0.1983, 0.8046, 0.1984, 0.8046, 0.1983, 0.8047, 0.1982, 0.8047, 0.1982, 0.8046, 0.1983, 0.8046, 0.1984, 0.805, 0.1983, 0.805, 0.1983, 0.8049, 0.1984, 0.8049, 0.1984, 0.8045, 0.1984, 0.8045, 0.1984, 0.8045, 0.1983, 0.8045, 0.1983, 0.8045, 0.1983, 0.8045, 0.1984, 0.8046, 0.1984, 0.8046, 0.1984, 0.8046, 0.1983, 0.8046, 0.1983, 0.8046, 0.1983, 0.8046, 0.1986, 0.8047, 0.1986, 0.8046, 0.1986, 0.8046, 0.1986, 0.8047, 0.1984, 0.8045, 0.1983, 0.8045, 0.1983, 0.8045, 0.1984, 0.8045, 0.1983, 0.805, 0.1983, 0.8049, 0.1983, 0.8049, 0.1983, 0.805, 0.1984, 0.8046, 0.1984, 0.8047, 0.1984, 0.8047, 0.1984, 0.8046, 0.1983, 0.8047, 0.1983, 0.8046, 0.1983, 0.8046, 0.1983, 0.8047, 0.1983, 0.8046, 0.1984, 0.8046, 0.1984, 0.8046, 0.1983, 0.8046, 0.1984, 0.8045, 0.1984, 0.8046, 0.1984, 0.8046, 0.1984, 0.8045, 0.1983, 0.8046, 0.1983, 0.8045, 0.1983, 0.8045, 0.1983, 0.8046, 0.1986, 0.8047, 0.1984, 0.8047, 0.1984, 0.8046, 0.1986, 0.8046, 0.1984, 0.8046, 0.1983, 0.8046, 0.1983, 0.8045, 0.1984, 0.8045, 0.1984, 0.8047, 0.1983, 0.8047, 0.1983, 0.8046, 0.1984, 0.8046, 0.1983, 0.8047, 0.1982, 0.8047, 0.1982, 0.8046, 0.1983, 0.8046, 0.1984, 0.805, 0.1983, 0.805, 0.1983, 0.8049, 0.1984, 0.8049, 0.1984, 0.8045, 0.1984, 0.8045, 0.1984, 0.8045, 0.1983, 0.8045, 0.1983, 0.8045, 0.1983, 0.8045, 0.1984, 0.8046, 0.1984, 0.8046, 0.1984, 0.8046, 0.1983, 0.8046, 0.1983, 0.8046, 0.1983, 0.8046, 0.1986, 0.8047, 0.1986, 0.8046, 0.1986, 0.8046, 0.1986, 0.8047, 0.1984, 0.8045, 0.1983, 0.8045, 0.1983, 0.8045, 0.1984, 0.8045, 0.1983, 0.805, 0.1983, 0.8049, 0.1983, 0.8049, 0.1983, 0.805, 0.1984, 0.8046, 0.1984, 0.8047, 0.1984, 0.8047, 0.1984, 0.8046, 0.1983, 0.8047, 0.1983, 0.8046, 0.1983, 0.8046, 0.1983, 0.8047, 0.1983, 0.8046, 0.1984, 0.8046, 0.1984, 0.8046, 0.1983, 0.8046, 0.1984, 0.8045, 0.1984, 0.8046, 0.1984, 0.8046, 0.1984, 0.8045, 0.1983, 0.8046, 0.1983, 0.8045, 0.1983, 0.8045, 0.1983, 0.8046, 0.1986, 0.8047, 0.1984, 0.8047, 0.1984, 0.8046, 0.1986, 0.8046, 0.1984, 0.8046, 0.1983, 0.8046, 0.1983, 0.8045, 0.1984, 0.8045, 0.1984, 0.8047, 0.1983, 0.8047, 0.1983, 0.8046, 0.1984, 0.8046, 0.1983, 0.8047, 0.1982, 0.8047, 0.1982, 0.8046, 0.1983, 0.8046, 0.1984, 0.805, 0.1983, 0.805, 0.1983, 0.8049, 0.1984, 0.8049, 0.1984, 0.8045, 0.1984, 0.8045, 0.1984, 0.8045, 0.1983, 0.8045, 0.1983, 0.8045, 0.1983, 0.8045, 0.1984, 0.8046, 0.1984, 0.8046, 0.1984, 0.8046, 0.1983, 0.8046, 0.1983, 0.8046, 0.1983, 0.8046, 0.1986, 0.8047, 0.1986, 0.8046, 0.1986, 0.8046, 0.1986, 0.8047, 0.1984, 0.8045, 0.1983, 0.8045, 0.1983, 0.8045, 0.1984, 0.8045, 0.1983, 0.805, 0.1983, 0.8049, 0.1983, 0.8049, 0.1983, 0.805, 0.1984, 0.8046, 0.1984, 0.8047, 0.1984, 0.8047, 0.1984, 0.8046, 0.1983, 0.8047, 0.1983, 0.8046, 0.1983, 0.8046, 0.1983, 0.8047, 0.1983, 0.8046, 0.1984, 0.8046, 0.1984, 0.8046, 0.1983, 0.8046, 0.1984, 0.8045, 0.1984, 0.8046, 0.1984, 0.8046, 0.1984, 0.8045, 0.1983, 0.8046, 0.1983, 0.8045, 0.1983, 0.8045, 0.1983, 0.8046, 0.1986, 0.8047, 0.1984, 0.8047, 0.1984, 0.8046, 0.1986, 0.8046, 0.1984, 0.8046, 0.1983, 0.8046, 0.1983, 0.8045, 0.1984, 0.8045, 0.1984, 0.8047, 0.1983, 0.8047, 0.1983, 0.8046, 0.1984, 0.8046, 0.1983, 0.8047, 0.1982, 0.8047, 0.1982, 0.8046, 0.1983, 0.8046, 0.1984, 0.805, 0.1983, 0.805, 0.1983, 0.8049, 0.1984, 0.8049, 0.1984, 0.8045, 0.1984, 0.8045, 0.1984, 0.8045, 0.1983, 0.8045, 0.1983, 0.8045, 0.1983, 0.8045, 0.1984, 0.8046, 0.1984, 0.8046, 0.1984, 0.8046, 0.1983, 0.8046, 0.1983, 0.8046, 0.1983, 0.8046, 0.1986, 0.8047, 0.1986, 0.8046, 0.1986, 0.8046, 0.1986, 0.8047, 0.1984, 0.8045, 0.1983, 0.8045, 0.1983, 0.8045, 0.1984, 0.8045, 0.1983, 0.805, 0.1983, 0.8049, 0.1983, 0.8049, 0.1983, 0.805, 0.1984, 0.8046, 0.1984, 0.8047, 0.1984, 0.8047, 0.1984, 0.8046, 0.1983, 0.8047, 0.1983, 0.8046, 0.1983, 0.8046, 0.1983, 0.8047, 0.1983, 0.8046, 0.1984, 0.8046, 0.1984, 0.8046, 0.1983, 0.8046, 0.1984, 0.8045, 0.1984, 0.8046, 0.1984, 0.8046, 0.1984, 0.8045, 0.1983, 0.8046, 0.1983, 0.8045, 0.1983, 0.8045, 0.1983, 0.8046, 0.1986, 0.8047, 0.1984, 0.8047, 0.1984, 0.8046, 0.1986, 0.8046, 0.1978, 0.8233, 0.1982, 0.8233, 0.1982, 0.8237, 0.1978, 0.8237, 0.1978, 0.8229, 0.1982, 0.8229, 0.1982, 0.8233, 0.1978, 0.8233, 0.1982, 0.8229, 0.1986, 0.8229, 0.1986, 0.8233, 0.1982, 0.8233, 0.1978, 0.8222, 0.1982, 0.8222, 0.1982, 0.8225, 0.1978, 0.8225, 0.1978, 0.8237, 0.1978, 0.8237, 0.1978, 0.8237, 0.1982, 0.8237, 0.1982, 0.8237, 0.1982, 0.8237, 0.1978, 0.8233, 0.1978, 0.8233, 0.1978, 0.8233, 0.1982, 0.8233, 0.1982, 0.8233, 0.1982, 0.8233, 0.1974, 0.8229, 0.1974, 0.8233, 0.1974, 0.8233, 0.1974, 0.8229, 0.1978, 0.8237, 0.1982, 0.8237, 0.1982, 0.8237, 0.1978, 0.8237, 0.1982, 0.8222, 0.1982, 0.8225, 0.1982, 0.8225, 0.1982, 0.8222, 0.1978, 0.8233, 0.1978, 0.8229, 0.1978, 0.8229, 0.1978, 0.8233, 0.1982, 0.8229, 0.1982, 0.8233, 0.1982, 0.8233, 0.1982, 0.8229, 0.1982, 0.8233, 0.1978, 0.8233, 0.1978, 0.8233, 0.1982, 0.8233, 0.1978, 0.8237, 0.1978, 0.8233, 0.1978, 0.8233, 0.1978, 0.8237, 0.1982, 0.8233, 0.1982, 0.8237, 0.1982, 0.8237, 0.1982, 0.8233, 0.1974, 0.8229, 0.1978, 0.8229, 0.1978, 0.8233, 0.1974, 0.8233, 0.1978, 0.8233, 0.1982, 0.8233, 0.1982, 0.8237, 0.1978, 0.8237, 0.1978, 0.8229, 0.1982, 0.8229, 0.1982, 0.8233, 0.1978, 0.8233, 0.1982, 0.8229, 0.1986, 0.8229, 0.1986, 0.8233, 0.1982, 0.8233, 0.1978, 0.8222, 0.1982, 0.8222, 0.1982, 0.8225, 0.1978, 0.8225, 0.1978, 0.8237, 0.1978, 0.8237, 0.1978, 0.8237, 0.1982, 0.8237, 0.1982, 0.8237, 0.1982, 0.8237, 0.1978, 0.8233, 0.1978, 0.8233, 0.1978, 0.8233, 0.1982, 0.8233, 0.1982, 0.8233, 0.1982, 0.8233, 0.1974, 0.8229, 0.1974, 0.8233, 0.1974, 0.8233, 0.1974, 0.8229, 0.1978, 0.8237, 0.1982, 0.8237, 0.1982, 0.8237, 0.1978, 0.8237, 0.1982, 0.8222, 0.1982, 0.8225, 0.1982, 0.8225, 0.1982, 0.8222, 0.1978, 0.8233, 0.1978, 0.8229, 0.1978, 0.8229, 0.1978, 0.8233, 0.1982, 0.8229, 0.1982, 0.8233, 0.1982, 0.8233, 0.1982, 0.8229, 0.1982, 0.8233, 0.1978, 0.8233, 0.1978, 0.8233, 0.1982, 0.8233, 0.1978, 0.8237, 0.1978, 0.8233, 0.1978, 0.8233, 0.1978, 0.8237, 0.1982, 0.8233, 0.1982, 0.8237, 0.1982, 0.8237, 0.1982, 0.8233, 0.1974, 0.8229, 0.1978, 0.8229, 0.1978, 0.8233, 0.1974, 0.8233, 0.1984, 0.8046, 0.1983, 0.8046, 0.1983, 0.8045, 0.1984, 0.8045, 0.1984, 0.8047, 0.1983, 0.8047, 0.1983, 0.8046, 0.1984, 0.8046, 0.1983, 0.8047, 0.1982, 0.8047, 0.1982, 0.8046, 0.1983, 0.8046, 0.1984, 0.805, 0.1983, 0.805, 0.1983, 0.8049, 0.1984, 0.8049, 0.1984, 0.8045, 0.1984, 0.8045, 0.1984, 0.8045, 0.1983, 0.8045, 0.1983, 0.8045, 0.1983, 0.8045, 0.1984, 0.8046, 0.1984, 0.8046, 0.1984, 0.8046, 0.1983, 0.8046, 0.1983, 0.8046, 0.1983, 0.8046, 0.1986, 0.8047, 0.1986, 0.8046, 0.1986, 0.8046, 0.1986, 0.8047, 0.1984, 0.8045, 0.1983, 0.8045, 0.1983, 0.8045, 0.1984, 0.8045, 0.1983, 0.805, 0.1983, 0.8049, 0.1983, 0.8049, 0.1983, 0.805, 0.1984, 0.8046, 0.1984, 0.8047, 0.1984, 0.8047, 0.1984, 0.8046, 0.1983, 0.8047, 0.1983, 0.8046, 0.1983, 0.8046, 0.1983, 0.8047, 0.1983, 0.8046, 0.1984, 0.8046, 0.1984, 0.8046, 0.1983, 0.8046, 0.1984, 0.8045, 0.1984, 0.8046, 0.1984, 0.8046, 0.1984, 0.8045, 0.1983, 0.8046, 0.1983, 0.8045, 0.1983, 0.8045, 0.1983, 0.8046, 0.1986, 0.8047, 0.1984, 0.8047, 0.1984, 0.8046, 0.1986, 0.8046, 0.1978, 0.8233, 0.1982, 0.8233, 0.1982, 0.8237, 0.1978, 0.8237, 0.1978, 0.8229, 0.1982, 0.8229, 0.1982, 0.8233, 0.1978, 0.8233, 0.1982, 0.8229, 0.1986, 0.8229, 0.1986, 0.8233, 0.1982, 0.8233, 0.1978, 0.8222, 0.1982, 0.8222, 0.1982, 0.8225, 0.1978, 0.8225, 0.1978, 0.8237, 0.1978, 0.8237, 0.1978, 0.8237, 0.1982, 0.8237, 0.1982, 0.8237, 0.1982, 0.8237, 0.1978, 0.8233, 0.1978, 0.8233, 0.1978, 0.8233, 0.1982, 0.8233, 0.1982, 0.8233, 0.1982, 0.8233, 0.1974, 0.8229, 0.1974, 0.8233, 0.1974, 0.8233, 0.1974, 0.8229, 0.1978, 0.8237, 0.1982, 0.8237, 0.1982, 0.8237, 0.1978, 0.8237, 0.1982, 0.8222, 0.1982, 0.8225, 0.1982, 0.8225, 0.1982, 0.8222, 0.1978, 0.8233, 0.1978, 0.8229, 0.1978, 0.8229, 0.1978, 0.8233, 0.1982, 0.8229, 0.1982, 0.8233, 0.1982, 0.8233, 0.1982, 0.8229, 0.1982, 0.8233, 0.1978, 0.8233, 0.1978, 0.8233, 0.1982, 0.8233, 0.1978, 0.8237, 0.1978, 0.8233, 0.1978, 0.8233, 0.1978, 0.8237, 0.1982, 0.8233, 0.1982, 0.8237, 0.1982, 0.8237, 0.1982, 0.8233, 0.1974, 0.8229, 0.1978, 0.8229, 0.1978, 0.8233, 0.1974, 0.8233])
me_cube_015.materials.append(mat_material_010)
me_cube_015.use_remesh_fix_poles = True
me_cube_015.use_remesh_preserve_attributes = False
me_cube_015.use_mirror_vertex_groups = False
me_cube_015.update()

# ---- objects
ob_pillar_standalone = bpy.data.objects.new('Pillar_Standalone', me_cube_015)

# ---- transforms, parenting, visibility, modifiers, constraints
ob_pillar_standalone.location = (0.0, 0.0, 0.0)
ob_pillar_standalone.scale = (1.0, 1.163, 1.0)
ob_pillar_standalone.lineart.crease_threshold = 0.0

# ---- collection membership
col_collection.objects.link(ob_pillar_standalone)

# ---- scene / render settings (as saved in the file)
scene.frame_start = 1; scene.frame_end = 250; scene.frame_set(1)
scene.render.engine = 'BLENDER_EEVEE_NEXT'
scene.cycles.use_denoising = False
scene.cycles.samples = 128
scene.cycles.sampling_pattern = 'TABULATED_SOBOL'
scene.cycles.use_adaptive_sampling = False
scene.cycles.use_light_tree = False
scene.view_settings.view_transform = 'Filmic'
bpy.context.view_layer.update()

# ---- added for rendering (the .blend has no active camera and no usable light): camera, sun
cam_auto = bpy.data.cameras.new('AutoCamera')
cam_auto.lens = 50.0
cam_auto.sensor_width = 36.0
cam_auto.clip_end = 1000.0
ob_auto_camera = bpy.data.objects.new('AutoCamera', cam_auto)
scene.collection.objects.link(ob_auto_camera)
ob_auto_camera.location = (2.02357, -2.42828, 2.63386)
ob_auto_camera.rotation_euler = (1.09748, -7.21219e-08, 0.694738)
scene.camera = ob_auto_camera
light_auto_sun = bpy.data.lights.new('AutoSun', 'SUN')
light_auto_sun.energy = 3.0
light_auto_sun.angle = 0.0523599
ob_auto_sun = bpy.data.objects.new('AutoSun', light_auto_sun)
scene.collection.objects.link(ob_auto_sun)
ob_auto_sun.rotation_euler = (0.872665, 0.174533, 0.523599)
bpy.context.view_layer.update()
